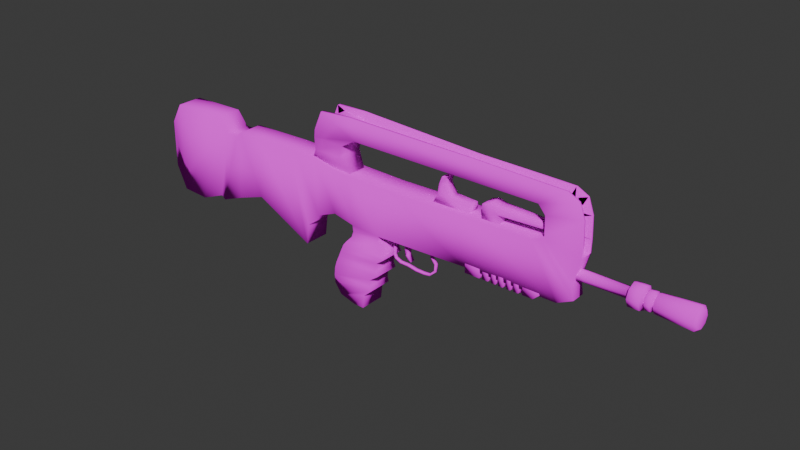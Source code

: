 # Source: untitled.blend  (saved by Blender 4.0.36; exported with 4.5.12 LTS)
import bpy
from mathutils import Matrix  # noqa: F401  (used for matrix-valued properties, if any)

bpy.ops.wm.read_factory_settings(use_empty=True)
scene = bpy.context.scene
scene.name = 'Scene'

# ---- collections
col_collection = bpy.data.collections.new('Collection'); scene.collection.children.link(col_collection)

# ---- images (referenced by path relative to the original .blend; pixels are not part of the script)
import os
ASSET_DIR = os.environ.get("B2B_ASSET_DIR", "")  # directory of the original .blend (textures are referenced by path, not embedded)
HERE = os.path.dirname(os.path.abspath(__file__))  # packed textures are extracted next to this script under _unpacked/

def load_image(name, relpath, width, height, colorspace="sRGB"):
    """Load a texture the original file referenced (path relative to the .blend, or extracted next to this script)."""
    p = next((c for c in (os.path.join(HERE, relpath), os.path.join(ASSET_DIR, relpath)) if relpath and os.path.exists(c)), "")
    if p:
        img = bpy.data.images.load(p, check_existing=True)
        img.name = name
    else:  # same state as the original file: an image datablock whose file is absent (Cycles renders it pink)
        img = bpy.data.images.new(name, width, height)
        img.source = "FILE"
        img.filepath = "//" + (relpath or name)
    img.colorspace_settings.name = colorspace
    return img
img_untitled = load_image('Untitled', 'txt.png', 1024, 1024, 'sRGB')

# ---- materials (node trees are filled in below, after node groups)
mat_material = bpy.data.materials.new('Material')
mat_material.alpha_threshold = 0.0
mat_material.use_transparent_shadow = False
mat_material.roughness = 0.5
mat_material.line_color = (0.0, 0.0, 0.0, 1.0)

# ---- material node trees
mat_material.use_nodes = True; mat_material.node_tree.nodes.clear()
_N = mat_material.node_tree.nodes; _L = mat_material.node_tree.links
n0 = _N.new('ShaderNodeOutputMaterial'); n0.name = 'Material Output'; n0.location = (300, 300)
n1 = _N.new('ShaderNodeBsdfDiffuse'); n1.name = 'Diffuse BSDF'; n1.location = (10, 300)
n1.inputs[1].default_value = 0.5
n2 = _N.new('ShaderNodeTexImage'); n2.name = 'Image Texture'; n2.location = (-280, 280)
n2.image = img_untitled
n2.interpolation = 'Closest'
_L.new(n1.outputs[0], n0.inputs[0])
_L.new(n2.outputs[0], n1.inputs[0])
n0.is_active_output = True

# ---- world
world_world = bpy.data.worlds.new('World'); scene.world = world_world
world_world.use_nodes = True; world_world.node_tree.nodes.clear()
_N = world_world.node_tree.nodes; _L = world_world.node_tree.links
n0 = _N.new('ShaderNodeOutputWorld'); n0.name = 'World Output'; n0.location = (300, 300)
n1 = _N.new('ShaderNodeBackground'); n1.name = 'Background'; n1.location = (10, 300)
n1.inputs[0].default_value = (0.05088, 0.05088, 0.05088, 1.0)
_L.new(n1.outputs[0], n0.inputs[0])
n0.is_active_output = True
world_world.color = (0.05088, 0.05088, 0.05088)
world_world.use_sun_shadow = False
world_world.sun_shadow_jitter_overblur = 0.0

# ---- meshes
me_cube = bpy.data.meshes.new('Cube')
me_cube.from_pydata([(2.951, 0.528, 1.384), (2.951, 0.2938, -0.714), (2.951, -0.528, 1.384), (2.951, -0.2938, -0.714), (-0.3419, 0.528, 1.306), (-0.7227, 0.528, -0.6944), (-0.3419, -0.528, 1.306), (-0.7227, -0.528, -0.6944), (5.822, 0.528, 1.423), (6.79, 0.2938, -0.714), (5.822, -0.528, 1.423), (6.79, -0.2938, -0.714), (6.193, 0.528, 1.576), (7.433, 0.2938, -0.3977), (6.193, -0.528, 1.576), (7.433, -0.2938, -0.3977), (6.322, 0.528, 1.7), (7.331, 0.2938, 0.2023), (6.322, -0.528, 1.7), (7.331, -0.2938, 0.2023), (7.613, 0.2938, 1.712), (7.602, 0.2938, 1.194), (7.613, -0.2938, 1.712), (7.602, -0.2938, 1.194), (6.302, 0.528, 2.436), (6.302, -0.528, 2.436), (7.579, 0.2938, 2.543), (7.579, -0.2938, 2.543), (6.026, 0.528, 2.764), (6.026, -0.528, 2.764), (7.371, 0.2938, 3.13), (7.371, -0.2938, 3.13), (6.136, 0.2938, 3.376), (6.136, -0.2938, 3.376), (6.923, 0.2938, 3.36), (6.923, -0.2938, 3.36), (3.186, 0.528, 2.768), (3.186, -0.528, 2.768), (3.2, 0.2141, 3.447), (3.2, -0.2938, 3.447), (-1.831, 0.528, 2.774), (-1.831, -0.528, 2.774), (-2.075, 0.3848, 3.603), (-2.075, -0.528, 3.603), (-3.752, 0.528, 2.745), (-3.752, -0.528, 2.745), (-3.411, 0.528, 3.519), (-3.411, -0.528, 3.519), (-2.393, 0.528, 2.428), (-2.393, -0.528, 2.428), (-3.783, 0.3848, 2.426), (-3.783, -0.528, 2.426), (-2.514, 0.528, 1.965), (-2.514, -0.528, 1.965), (-3.755, 0.528, 1.936), (-3.755, -0.528, 1.936), (-2.192, 0.528, 1.346), (-1.974, 0.528, -0.6264), (-2.192, -0.528, 1.346), (-1.974, -0.528, -0.6264), (-3.023, 0.528, 1.394), (-2.86, 0.528, -0.4295), (-3.023, -0.528, 1.394), (-2.86, -0.528, -0.4295), (-3.838, 0.528, 1.601), (-3.715, 0.528, -0.7797), (-3.838, -0.528, 1.601), (-3.715, -0.528, -0.7797), (-4.846, 0.528, 1.573), (-4.261, 0.528, -1.366), (-4.846, -0.528, 1.573), (-4.261, -0.528, -1.366), (-5.223, 0.528, 1.58), (-4.379, 0.528, -2.216), (-5.223, -0.528, 1.58), (-4.379, -0.528, -2.216), (-6.886, 0.528, 1.541), (-6.845, 0.528, -0.9619), (-6.886, -0.528, 1.541), (-6.845, -0.528, -0.9619), (-7.854, 0.528, 1.526), (-8.031, 0.528, -1.359), (-7.854, -0.528, 1.526), (-8.031, -0.528, -1.359), (-8.083, 0.528, 1.302), (-9.062, 0.528, -1.759), (-8.083, -0.528, 1.302), (-9.062, -0.528, -1.759), (-8.606, 0.528, 1.307), (-9.232, 0.528, -1.618), (-8.606, -0.528, 1.307), (-9.232, -0.528, -1.618), (-9.051, 0.528, 1.882), (-10.34, 0.528, -2.063), (-9.051, -0.528, 1.882), (-10.34, -0.528, -2.063), (-11.43, 0.528, 1.825), (-11.5, 0.528, -1.997), (-11.43, -0.528, 1.825), (-11.5, -0.528, -1.997), (-11.91, 0.528, 0.9778), (-11.95, 0.528, -1.009), (-11.91, -0.528, 0.9778), (-11.95, -0.528, -1.009), (-0.7606, 0.528, -0.9387), (-0.7606, -0.528, -0.9387), (-1.944, 0.528, -0.8933), (-1.944, -0.528, -0.8933), (-0.6301, 0.528, -1.073), (-0.6301, -0.528, -1.073), (-2.026, 0.528, -1.13), (-2.026, -0.528, -1.13), (-0.5875, 0.528, -1.493), (-0.5875, -0.528, -1.493), (-2.33, 0.528, -1.448), (-2.33, -0.528, -1.448), (-0.4862, 0.528, -1.612), (-0.4862, -0.528, -1.612), (-2.473, 0.528, -1.63), (-2.473, -0.528, -1.63), (-0.8164, 0.528, -1.862), (-0.8164, -0.528, -1.862), (-2.622, 0.528, -1.959), (-2.622, -0.528, -1.959), (-0.8685, 0.528, -2.202), (-0.8685, -0.528, -2.202), (-2.729, 0.528, -2.22), (-2.729, -0.528, -2.22), (-0.778, 0.528, -2.414), (-0.778, -0.528, -2.414), (-2.843, 0.528, -2.471), (-2.843, -0.528, -2.471), (-1.149, 0.528, -2.688), (-1.149, -0.528, -2.688), (-2.93, 0.528, -2.753), (-2.93, -0.528, -2.753), (-1.175, 0.528, -2.971), (-1.175, -0.528, -2.971), (-2.964, 0.528, -3.075), (-2.964, -0.528, -3.075), (-1.123, 0.528, -3.182), (-1.123, -0.528, -3.182), (-2.944, 0.528, -3.42), (-2.944, -0.528, -3.42), (-1.444, 0.528, -3.47), (-1.444, -0.528, -3.47), (-2.644, 0.528, -3.842), (-2.644, -0.528, -3.842), (-1.518, 0.528, -4.039), (-1.518, -0.528, -4.039), (-1.969, 0.528, -4.033), (-1.969, -0.528, -4.033), (3.07, -0.3132, -0.9182), (3.07, -0.3132, -0.2917), (3.07, 0.3132, -0.9182), (3.07, 0.3132, -0.2917), (3.697, -0.3132, -0.9182), (3.697, -0.3132, -0.2917), (3.697, 0.3132, -0.9182), (3.697, 0.3132, -0.2917), (3.728, -0.2367, -0.8416), (3.728, -0.2367, -0.3683), (3.728, 0.2367, -0.8416), (3.728, 0.2367, -0.3683), (3.8, -0.2367, -0.8416), (3.8, -0.2367, -0.3683), (3.8, 0.2367, -0.8416), (3.8, 0.2367, -0.3683), (3.809, -0.306, -0.9109), (3.809, -0.306, -0.2989), (3.809, 0.306, -0.9109), (3.809, 0.306, -0.2989), (4.06, -0.306, -0.9109), (4.06, -0.306, -0.2989), (4.06, 0.306, -0.9109), (4.06, 0.306, -0.2989), (4.078, -0.2567, -0.8616), (4.078, -0.2567, -0.3482), (4.078, 0.2567, -0.8616), (4.078, 0.2567, -0.3482), (4.174, -0.2567, -0.8616), (4.174, -0.2567, -0.3482), (4.174, 0.2567, -0.8616), (4.174, 0.2567, -0.3482), (4.187, -0.3102, -0.9151), (4.187, -0.3102, -0.2947), (4.187, 0.3102, -0.9151), (4.187, 0.3102, -0.2947), (4.374, -0.3102, -0.9151), (4.374, -0.3102, -0.2947), (4.374, 0.3102, -0.9151), (4.374, 0.3102, -0.2947), (4.392, -0.2673, -0.8722), (4.392, -0.2673, -0.3376), (4.392, 0.2673, -0.8722), (4.392, 0.2673, -0.3376), (4.461, -0.2673, -0.8722), (4.461, -0.2673, -0.3376), (4.461, 0.2673, -0.8722), (4.461, 0.2673, -0.3376), (4.488, -0.313, -0.9179), (4.488, -0.313, -0.292), (4.488, 0.313, -0.9179), (4.488, 0.313, -0.292), (4.684, -0.313, -0.9179), (4.684, -0.313, -0.292), (4.684, 0.313, -0.9179), (4.684, 0.313, -0.292), (4.698, -0.2684, -0.8734), (4.698, -0.2684, -0.3365), (4.698, 0.2685, -0.8734), (4.698, 0.2685, -0.3365), (4.807, -0.2684, -0.8734), (4.807, -0.2684, -0.3365), (4.807, 0.2685, -0.8734), (4.807, 0.2685, -0.3365), (4.825, -0.3114, -0.9163), (4.825, -0.3114, -0.2935), (4.825, 0.3114, -0.9163), (4.825, 0.3114, -0.2935), (4.989, -0.3114, -0.9163), (4.989, -0.3114, -0.2935), (4.989, 0.3114, -0.9163), (4.989, 0.3114, -0.2935), (5.012, -0.2644, -0.8693), (5.012, -0.2644, -0.3405), (5.012, 0.2644, -0.8693), (5.012, 0.2644, -0.3405), (5.089, -0.2644, -0.8693), (5.089, -0.2644, -0.3405), (5.089, 0.2644, -0.8693), (5.089, 0.2644, -0.3405), (5.112, -0.308, -0.913), (5.112, -0.308, -0.2969), (5.112, 0.308, -0.913), (5.112, 0.308, -0.2969), (5.313, -0.308, -0.913), (5.313, -0.308, -0.2969), (5.313, 0.308, -0.913), (5.313, 0.308, -0.2969), (5.34, -0.2691, -0.874), (5.34, -0.2691, -0.3358), (5.34, 0.2691, -0.874), (5.34, 0.2691, -0.3358), (5.445, -0.2691, -0.874), (5.445, -0.2691, -0.3358), (5.445, 0.2691, -0.874), (5.445, 0.2691, -0.3358), (5.467, -0.3063, -0.9112), (5.467, -0.3063, -0.2987), (5.467, 0.3063, -0.9112), (5.467, 0.3063, -0.2987), (5.896, -0.3063, -0.9112), (5.896, -0.3063, -0.2987), (5.896, 0.3063, -0.9112), (5.896, 0.3063, -0.2987), (6.155, -0.3063, -0.6743), (6.014, -0.3063, -0.2987), (6.155, 0.3063, -0.6743), (6.014, 0.3063, -0.2987), (-2.138, 0.3821, 1.28), (-2.138, -0.3821, 1.28), (-4.04, 0.3821, 1.402), (-4.04, -0.3821, 1.402), (1.574, -0.2433, 1.337), (1.763, -0.2433, 1.672), (1.574, 0.2433, 1.337), (1.763, 0.2433, 1.672), (2.646, -0.2433, 1.299), (2.278, -0.2433, 1.71), (2.646, 0.2433, 1.299), (2.278, 0.2433, 1.71), (3.141, -0.2433, 1.321), (3.132, -0.2433, 1.657), (3.141, 0.2433, 1.321), (3.132, 0.2433, 1.657), (1.83, -0.2433, 2.112), (1.83, 0.2433, 2.112), (2.034, -0.2433, 2.121), (2.034, 0.2433, 2.121), (1.95, -0.2433, 2.414), (1.95, 0.2433, 2.414), (2.104, -0.2433, 2.398), (2.104, 0.2433, 2.398), (2.151, -0.2433, 2.555), (2.151, 0.2433, 2.555), (2.272, -0.2433, 2.598), (2.272, 0.2433, 2.598), (3.701, -0.3051, 1.338), (3.701, -0.3051, 1.948), (3.701, 0.3051, 1.338), (3.701, 0.3051, 1.948), (4.409, -0.3051, 1.351), (4.311, -0.3051, 1.948), (4.409, 0.3051, 1.351), (4.311, 0.3051, 1.948), (3.701, -0.3051, 1.71), (3.701, 0.3051, 1.71), (4.344, 0.3051, 1.723), (4.344, -0.3051, 1.723), (6.194, -0.2176, 1.914), (6.194, 0.2176, 1.914), (6.194, 0.2176, 1.744), (6.194, -0.2176, 1.744), (4.055, 0.3051, 1.344), (3.999, 0.3051, 2.04), (4.055, -0.3051, 1.344), (3.999, -0.3051, 2.04), (4.022, -0.3051, 1.716), (4.022, 0.3051, 1.716), (9.254, 0.1502, 0.3195), (9.254, 0.2124, 0.4697), (7.233, 0.2124, 0.4697), (7.658, 0.2124, 0.4697), (7.233, 0.1502, 0.3195), (7.658, 0.1502, 0.3195), (7.233, -1.206e-07, 0.2573), (7.658, -6.348e-08, 0.2573), (7.233, -0.1502, 0.3195), (7.658, -0.1502, 0.3195), (7.233, -0.2124, 0.4697), (7.658, -0.2124, 0.4697), (7.233, -0.1502, 0.6199), (7.658, -0.1502, 0.6199), (7.233, -1.776e-07, 0.6821), (7.658, -1.206e-07, 0.6821), (7.233, 0.1502, 0.6199), (7.658, 0.1502, 0.6199), (9.254, -1.555e-06, 0.2573), (9.254, -0.1502, 0.3195), (9.254, -0.2124, 0.4697), (9.254, -0.1502, 0.6199), (9.254, -1.612e-06, 0.6821), (9.254, 0.1502, 0.6199), (9.348, 0.3138, 0.1559), (9.348, 0.4438, 0.4697), (9.348, -1.659e-06, 0.0259), (9.348, -0.3138, 0.1559), (9.348, -0.4438, 0.4697), (9.348, -0.3138, 0.7834), (9.348, -1.778e-06, 0.9134), (9.348, 0.3138, 0.7834), (9.773, 0.3138, 0.1559), (9.773, 0.4438, 0.4697), (9.773, -1.75e-06, 0.0259), (9.773, -0.3138, 0.1559), (9.773, -0.4438, 0.4697), (9.773, -0.3138, 0.7834), (9.773, -1.869e-06, 0.9134), (9.773, 0.3138, 0.7834), (9.868, 0.1966, 0.273), (9.868, 0.278, 0.4697), (9.868, -1.806e-06, 0.1916), (9.868, -0.1966, 0.273), (9.868, -0.2781, 0.4697), (9.868, -0.1966, 0.6663), (9.868, -1.881e-06, 0.7477), (9.868, 0.1966, 0.6663), (9.906, 0.2538, 0.2159), (9.906, 0.3589, 0.4697), (9.906, -1.798e-06, 0.1108), (9.906, -0.2538, 0.2159), (9.906, -0.3589, 0.4697), (9.906, -0.2538, 0.7234), (9.906, -1.895e-06, 0.8286), (9.906, 0.2538, 0.7234), (10.11, 0.2538, 0.2159), (10.11, 0.3589, 0.4697), (10.11, -1.934e-06, 0.1108), (10.11, -0.2538, 0.2159), (10.11, -0.3589, 0.4697), (10.11, -0.2538, 0.7234), (10.11, -2.031e-06, 0.8286), (10.11, 0.2538, 0.7234), (10.17, 0.1916, 0.278), (10.17, 0.271, 0.4697), (10.17, -1.944e-06, 0.1987), (10.17, -0.1916, 0.278), (10.17, -0.271, 0.4697), (10.17, -0.1916, 0.6613), (10.17, -2.017e-06, 0.7407), (10.17, 0.1916, 0.6613), (10.24, 0.2566, 0.213), (10.24, 0.3629, 0.4697), (10.24, -1.955e-06, 0.1067), (10.24, -0.2566, 0.213), (10.24, -0.3629, 0.4697), (10.24, -0.2566, 0.7263), (10.24, -2.053e-06, 0.8326), (10.24, 0.2566, 0.7263), (11.61, 0.3184, 0.1513), (11.61, 0.4502, 0.4697), (11.61, 0.0, 0.01941), (11.61, -0.3184, 0.1513), (11.61, -0.4502, 0.4697), (11.61, -0.3184, 0.788), (11.61, 0.0, 0.9199), (11.61, 0.3184, 0.788), (11.71, 0.2353, 0.2344), (11.71, 0.3327, 0.4697), (11.71, 0.0, 0.1369), (11.71, -0.2353, 0.2344), (11.71, -0.3327, 0.4697), (11.71, -0.2353, 0.7049), (11.71, 0.0, 0.8024), (11.71, 0.2353, 0.7049), (0.1937, -0.1095, -1.028), (0.1223, -0.1095, -0.6609), (0.1937, 0.1095, -1.028), (0.1223, 0.1095, -0.6609), (0.3468, -0.1095, -1.028), (0.4272, -0.1095, -0.652), (0.3468, 0.1095, -1.028), (0.4272, 0.1095, -0.652), (0.2294, -0.1095, -1.323), (0.2294, 0.1095, -1.323), (0.3289, -0.1095, -1.269), (0.3289, 0.1095, -1.269), (0.3337, -0.1095, -1.445), (0.3337, 0.1095, -1.445), (0.4868, -0.1095, -1.517), (0.4868, 0.1095, -1.517), (-0.6637, -0.06286, -0.7611), (-0.6637, -0.06286, -0.6354), (-0.6637, 0.06286, -0.7611), (-0.6637, 0.06286, -0.6354), (-0.5379, -0.06286, -0.7611), (-0.5379, -0.06286, -0.6354), (-0.5379, 0.06286, -0.7611), (-0.5379, 0.06286, -0.6354), (-0.6637, -0.06286, -0.9678), (-0.6637, 0.06286, -0.9678), (-0.5379, -0.06286, -0.9678), (-0.5379, 0.06286, -0.9678), (-0.6637, -0.06286, -0.8903), (-0.5379, -0.06286, -0.8903), (-0.5379, 0.06286, -0.8903), (-0.6637, 0.06286, -0.8903), (-0.2926, -0.06286, -0.9642), (-0.2926, 0.06286, -0.9642), (-0.3106, -0.06286, -0.8903), (-0.3106, 0.06286, -0.8903), (-0.3986, 0.06286, -0.8903), (-0.3876, 0.06286, -0.9656), (-0.3876, -0.06286, -0.9656), (-0.3986, -0.06286, -0.8903), (-0.2671, -0.06286, -1.076), (-0.2671, 0.06286, -1.076), (-0.3621, 0.06286, -1.078), (-0.3621, -0.06286, -1.078), (-0.3092, -0.06286, -1.473), (-0.3092, 0.06286, -1.473), (-0.4042, 0.06286, -1.474), (-0.4042, -0.06286, -1.474), (-0.252, -0.05698, -1.605), (-0.252, 0.05698, -1.605), (-0.3228, 0.05698, -1.654), (-0.3228, -0.05698, -1.654), (-0.05162, -0.05698, -1.693), (-0.05162, 0.05698, -1.693), (-0.0668, 0.05698, -1.778), (-0.0668, -0.05698, -1.778), (0.2988, -0.05698, -1.694), (0.2988, 0.05698, -1.694), (0.2945, 0.05698, -1.78), (0.2945, -0.05698, -1.78), (0.6816, -0.05698, -1.764), (0.6816, 0.05698, -1.764), (0.6773, 0.05698, -1.85), (0.6773, -0.05698, -1.85), (1.042, -0.05698, -1.768), (1.042, 0.05698, -1.768), (1.059, 0.05698, -1.852), (1.059, -0.05698, -1.852), (1.305, -0.0531, -1.728), (1.305, 0.0531, -1.728), (1.321, 0.0531, -1.806), (1.321, -0.0531, -1.806), (1.523, -0.0531, -1.519), (1.523, 0.0531, -1.519), (1.59, 0.0531, -1.563), (1.59, -0.0531, -1.563), (1.528, -0.0531, -1.259), (1.528, 0.0531, -1.259), (1.604, 0.0531, -1.233), (1.604, -0.0531, -1.233), (1.339, -0.0531, -1.027), (1.339, 0.0531, -1.027), (1.406, 0.0531, -0.9825), (1.406, -0.0531, -0.9825), (1.341, -0.0531, -0.5608), (1.341, 0.0531, -0.5608), (1.421, 0.0531, -0.5558), (1.421, -0.0531, -0.5558), (7.613, 0.2141, 1.712), (7.602, 0.2141, 1.194), (7.613, -0.2141, 1.712), (7.602, -0.2141, 1.194), (7.579, 0.2141, 2.543), (7.579, -0.2141, 2.543), (7.371, 0.2141, 3.13), (7.371, -0.2141, 3.13), (6.136, 0.2141, 3.376), (6.136, -0.2141, 3.376), (6.923, 0.2141, 3.36), (6.923, -0.2141, 3.36), (3.2, 0.2141, 3.447), (3.2, -0.2141, 3.447), (-2.075, 0.3848, 3.603), (-2.075, -0.3848, 3.603), (-3.752, 0.3848, 2.745), (-3.752, -0.3848, 2.745), (-3.411, 0.3848, 3.519), (-3.411, -0.3848, 3.519), (-3.783, 0.3848, 2.426), (-3.783, -0.3848, 2.426), (-3.755, 0.3848, 1.936), (-3.755, -0.3848, 1.936), (-4.04, 0.2784, 1.402), (-4.04, -0.2784, 1.402), (7.227, 0.2141, 1.202), (7.239, 0.2141, 1.72), (7.239, -0.2141, 1.72), (7.227, -0.2141, 1.202), (7.226, -0.2141, 2.418), (7.226, 0.2141, 2.418), (7.018, 0.2141, 3.005), (7.018, -0.2141, 3.005), (7.239, -0.2141, 1.697), (7.239, 0.2141, 1.697), (7.205, 0.2141, 2.528), (7.205, -0.2141, 2.528), (6.128, 0.2141, 3.001), (6.128, -0.2141, 3.001), (6.916, -0.2141, 2.986), (6.916, 0.2141, 2.986), (7.2, -0.2141, 2.797), (7.2, 0.2141, 2.797), (6.752, 0.2141, 3.027), (6.752, -0.2141, 3.027), (6.127, -0.2141, 3.001), (6.127, 0.2141, 3.001), (3.191, 0.2141, 3.072), (3.191, -0.2141, 3.072), (3.189, -0.2141, 3.072), (3.189, 0.2141, 3.072), (-2.086, 0.3848, 3.228), (-2.086, -0.3848, 3.228), (-3.409, 0.3848, 2.594), (-3.409, -0.3848, 2.594), (-3.068, -0.3848, 3.368), (-3.068, 0.3848, 3.368), (-2.052, -0.3848, 3.229), (-2.052, 0.3848, 3.229), (-3.387, 0.3848, 3.146), (-3.387, -0.3848, 3.146), (-3.379, -0.3848, 2.708), (-3.379, 0.3848, 2.708), (-3.41, 0.3848, 2.389), (-3.41, -0.3848, 2.389), (-3.409, -0.3848, 2.448), (-3.409, 0.3848, 2.448), (-3.381, 0.3848, 1.958), (-3.381, -0.3848, 1.958), (-3.424, -0.3848, 1.76), (-3.424, 0.3848, 1.76), (-3.709, 0.2784, 1.226), (-3.709, -0.2784, 1.226)], [], [(0, 4, 6, 2), (3, 2, 6, 7), (7, 59, 107, 105), (5, 1, 3, 7), (2, 3, 11, 10), (5, 4, 0, 1), (9, 8, 12, 13), (1, 0, 8, 9), (3, 1, 9, 11), (0, 2, 10, 8), (15, 13, 17, 19), (11, 9, 13, 15), (10, 11, 15, 14), (8, 10, 14, 12), (14, 15, 19, 18), (12, 14, 18, 16), (13, 12, 16, 17), (21, 20, 494, 495), (17, 16, 20, 21), (19, 17, 21, 23), (18, 19, 23, 22), (43, 39, 507, 509), (20, 16, 24, 26), (18, 22, 27, 25), (20, 26, 498, 494), (29, 31, 35, 33), (25, 27, 31, 29), (24, 25, 29, 28), (26, 24, 28, 30), (46, 44, 510, 512), (29, 33, 39, 37), (30, 28, 32, 34), (39, 33, 503, 507), (37, 39, 43, 41), (28, 29, 37, 36), (32, 28, 36, 38), (263, 55, 517, 519), (41, 43, 47, 45), (36, 37, 41, 40), (38, 36, 40, 42), (31, 27, 499, 501), (35, 31, 501, 505), (41, 45, 51, 49), (42, 40, 44, 46), (45, 47, 513, 511), (49, 51, 55, 53), (40, 41, 49, 48), (44, 40, 48, 50), (26, 30, 500, 498), (53, 55, 263, 261), (48, 49, 53, 52), (50, 48, 52, 54), (34, 32, 502, 504), (58, 56, 60, 62), (6, 4, 56, 58), (4, 5, 57, 56), (7, 6, 58, 59), (60, 61, 65, 64), (59, 58, 62, 63), (56, 57, 61, 60), (57, 59, 63, 61), (66, 64, 68, 70), (61, 63, 67, 65), (62, 60, 64, 66), (63, 62, 66, 67), (71, 70, 74, 75), (67, 66, 70, 71), (64, 65, 69, 68), (65, 67, 71, 69), (72, 73, 77, 76), (68, 69, 73, 72), (69, 71, 75, 73), (70, 68, 72, 74), (78, 76, 80, 82), (73, 75, 79, 77), (74, 72, 76, 78), (75, 74, 78, 79), (80, 81, 85, 84), (79, 78, 82, 83), (76, 77, 81, 80), (77, 79, 83, 81), (84, 85, 89, 88), (81, 83, 87, 85), (82, 80, 84, 86), (83, 82, 86, 87), (90, 88, 92, 94), (85, 87, 91, 89), (86, 84, 88, 90), (87, 86, 90, 91), (92, 93, 97, 96), (91, 90, 94, 95), (88, 89, 93, 92), (89, 91, 95, 93), (97, 99, 103, 101), (93, 95, 99, 97), (94, 92, 96, 98), (95, 94, 98, 99), (103, 102, 100, 101), (98, 96, 100, 102), (99, 98, 102, 103), (96, 97, 101, 100), (105, 107, 111, 109), (5, 7, 105, 104), (59, 57, 106, 107), (57, 5, 104, 106), (110, 108, 112, 114), (104, 105, 109, 108), (106, 104, 108, 110), (107, 106, 110, 111), (115, 114, 118, 119), (111, 110, 114, 115), (109, 111, 115, 113), (108, 109, 113, 112), (117, 119, 123, 121), (113, 115, 119, 117), (112, 113, 117, 116), (114, 112, 116, 118), (122, 120, 124, 126), (116, 117, 121, 120), (118, 116, 120, 122), (119, 118, 122, 123), (125, 127, 131, 129), (123, 122, 126, 127), (121, 123, 127, 125), (120, 121, 125, 124), (129, 131, 135, 133), (124, 125, 129, 128), (126, 124, 128, 130), (127, 126, 130, 131), (134, 132, 136, 138), (128, 129, 133, 132), (130, 128, 132, 134), (131, 130, 134, 135), (137, 139, 143, 141), (135, 134, 138, 139), (133, 135, 139, 137), (132, 133, 137, 136), (140, 141, 145, 144), (136, 137, 141, 140), (138, 136, 140, 142), (139, 138, 142, 143), (146, 144, 148, 150), (142, 140, 144, 146), (143, 142, 146, 147), (141, 143, 147, 145), (148, 149, 151, 150), (147, 146, 150, 151), (145, 147, 151, 149), (144, 145, 149, 148), (152, 153, 155, 154), (154, 155, 159, 158), (159, 157, 161, 163), (156, 157, 153, 152), (154, 158, 156, 152), (159, 155, 153, 157), (161, 160, 164, 165), (158, 159, 163, 162), (157, 156, 160, 161), (156, 158, 162, 160), (167, 165, 169, 171), (160, 162, 166, 164), (163, 161, 165, 167), (162, 163, 167, 166), (171, 169, 173, 175), (166, 167, 171, 170), (165, 164, 168, 169), (164, 166, 170, 168), (173, 172, 176, 177), (170, 171, 175, 174), (169, 168, 172, 173), (168, 170, 174, 172), (179, 177, 181, 183), (172, 174, 178, 176), (175, 173, 177, 179), (174, 175, 179, 178), (182, 183, 187, 186), (178, 179, 183, 182), (177, 176, 180, 181), (176, 178, 182, 180), (185, 184, 188, 189), (181, 180, 184, 185), (180, 182, 186, 184), (183, 181, 185, 187), (191, 189, 193, 195), (184, 186, 190, 188), (187, 185, 189, 191), (186, 187, 191, 190), (193, 192, 196, 197), (190, 191, 195, 194), (189, 188, 192, 193), (188, 190, 194, 192), (196, 198, 202, 200), (192, 194, 198, 196), (195, 193, 197, 199), (194, 195, 199, 198), (203, 201, 205, 207), (199, 197, 201, 203), (198, 199, 203, 202), (197, 196, 200, 201), (205, 204, 208, 209), (202, 203, 207, 206), (201, 200, 204, 205), (200, 202, 206, 204), (211, 209, 213, 215), (204, 206, 210, 208), (207, 205, 209, 211), (206, 207, 211, 210), (215, 213, 217, 219), (210, 211, 215, 214), (209, 208, 212, 213), (208, 210, 214, 212), (217, 216, 220, 221), (214, 215, 219, 218), (213, 212, 216, 217), (212, 214, 218, 216), (223, 221, 225, 227), (216, 218, 222, 220), (219, 217, 221, 223), (218, 219, 223, 222), (226, 227, 231, 230), (222, 223, 227, 226), (221, 220, 224, 225), (220, 222, 226, 224), (229, 228, 232, 233), (225, 224, 228, 229), (224, 226, 230, 228), (227, 225, 229, 231), (235, 233, 237, 239), (228, 230, 234, 232), (231, 229, 233, 235), (230, 231, 235, 234), (237, 236, 240, 241), (234, 235, 239, 238), (233, 232, 236, 237), (232, 234, 238, 236), (240, 242, 246, 244), (236, 238, 242, 240), (239, 237, 241, 243), (238, 239, 243, 242), (247, 245, 249, 251), (243, 241, 245, 247), (242, 243, 247, 246), (241, 240, 244, 245), (249, 248, 252, 253), (246, 247, 251, 250), (245, 244, 248, 249), (244, 246, 250, 248), (255, 253, 257, 259), (248, 250, 254, 252), (251, 249, 253, 255), (250, 251, 255, 254), (258, 259, 257, 256), (254, 255, 259, 258), (253, 252, 256, 257), (252, 254, 258, 256), (260, 261, 263, 262), (52, 53, 261, 260), (54, 52, 260, 262), (50, 54, 516, 514), (264, 265, 267, 266), (266, 267, 271, 270), (270, 271, 275, 274), (268, 269, 265, 264), (266, 270, 268, 264), (267, 265, 276, 277), (274, 275, 273, 272), (269, 268, 272, 273), (268, 270, 274, 272), (271, 269, 273, 275), (278, 279, 283, 282), (265, 269, 278, 276), (271, 267, 277, 279), (269, 271, 279, 278), (281, 280, 284, 285), (277, 276, 280, 281), (276, 278, 282, 280), (279, 277, 281, 283), (287, 285, 284, 286), (280, 282, 286, 284), (283, 281, 285, 287), (282, 283, 287, 286), (296, 289, 291, 297), (309, 305, 295, 298), (298, 295, 301, 302), (308, 307, 289, 296), (304, 294, 292, 306), (305, 291, 289, 307), (306, 308, 296, 288), (294, 298, 299, 292), (304, 309, 298, 294), (288, 296, 297, 290), (302, 301, 300, 303), (295, 293, 300, 301), (299, 298, 302, 303), (293, 299, 303, 300), (290, 297, 309, 304), (292, 299, 308, 306), (295, 305, 307, 293), (290, 304, 306, 288), (299, 293, 307, 308), (297, 291, 305, 309), (328, 310, 334, 336), (313, 327, 333, 311), (312, 313, 315, 314), (333, 332, 340, 341), (321, 319, 329, 330), (314, 315, 317, 316), (311, 333, 341, 335), (327, 325, 332, 333), (316, 317, 319, 318), (329, 328, 336, 337), (319, 317, 328, 329), (318, 319, 321, 320), (330, 329, 337, 338), (315, 313, 311, 310), (320, 321, 323, 322), (336, 334, 342, 344), (325, 323, 331, 332), (322, 323, 325, 324), (317, 315, 310, 328), (310, 311, 335, 334), (324, 325, 327, 326), (332, 331, 339, 340), (323, 321, 330, 331), (326, 327, 313, 312), (312, 314, 316, 318, 320, 322, 324, 326), (331, 330, 338, 339), (349, 348, 356, 357), (338, 337, 345, 346), (340, 339, 347, 348), (335, 341, 349, 343), (334, 335, 343, 342), (337, 336, 344, 345), (339, 338, 346, 347), (341, 340, 348, 349), (350, 351, 359, 358), (344, 342, 350, 352), (346, 345, 353, 354), (348, 347, 355, 356), (343, 349, 357, 351), (342, 343, 351, 350), (345, 344, 352, 353), (347, 346, 354, 355), (364, 363, 371, 372), (353, 352, 360, 361), (355, 354, 362, 363), (357, 356, 364, 365), (352, 350, 358, 360), (354, 353, 361, 362), (356, 355, 363, 364), (351, 357, 365, 359), (368, 366, 374, 376), (359, 365, 373, 367), (358, 359, 367, 366), (361, 360, 368, 369), (363, 362, 370, 371), (365, 364, 372, 373), (360, 358, 366, 368), (362, 361, 369, 370), (379, 378, 386, 387), (370, 369, 377, 378), (372, 371, 379, 380), (367, 373, 381, 375), (366, 367, 375, 374), (369, 368, 376, 377), (371, 370, 378, 379), (373, 372, 380, 381), (382, 383, 391, 390), (381, 380, 388, 389), (376, 374, 382, 384), (378, 377, 385, 386), (380, 379, 387, 388), (375, 381, 389, 383), (374, 375, 383, 382), (377, 376, 384, 385), (394, 393, 401, 402), (385, 384, 392, 393), (387, 386, 394, 395), (389, 388, 396, 397), (384, 382, 390, 392), (386, 385, 393, 394), (388, 387, 395, 396), (383, 389, 397, 391), (398, 399, 405, 404, 403, 402, 401, 400), (396, 395, 403, 404), (391, 397, 405, 399), (390, 391, 399, 398), (393, 392, 400, 401), (395, 394, 402, 403), (397, 396, 404, 405), (392, 390, 398, 400), (406, 407, 409, 408), (408, 409, 413, 412), (412, 413, 411, 410), (410, 411, 407, 406), (410, 406, 414, 416), (413, 409, 407, 411), (417, 416, 420, 421), (408, 412, 417, 415), (406, 408, 415, 414), (412, 410, 416, 417), (419, 421, 420, 418), (414, 415, 419, 418), (416, 414, 418, 420), (415, 417, 421, 419), (422, 423, 425, 424), (424, 425, 429, 428), (428, 429, 427, 426), (426, 427, 423, 422), (435, 434, 430, 432), (429, 425, 423, 427), (431, 433, 432, 430), (437, 436, 433, 431), (434, 437, 431, 430), (443, 442, 441, 439), (428, 426, 435, 436), (422, 424, 437, 434), (424, 428, 436, 437), (426, 422, 434, 435), (441, 440, 438, 439), (438, 444, 449, 446), (445, 444, 438, 440), (442, 445, 440, 441), (436, 435, 445, 442), (435, 432, 444, 445), (432, 433, 443, 444), (433, 436, 442, 443), (449, 448, 452, 453), (439, 438, 446, 447), (443, 439, 447, 448), (444, 443, 448, 449), (450, 453, 457, 454), (448, 447, 451, 452), (446, 449, 453, 450), (447, 446, 450, 451), (454, 457, 461, 458), (451, 450, 454, 455), (453, 452, 456, 457), (452, 451, 455, 456), (461, 460, 464, 465), (455, 454, 458, 459), (457, 456, 460, 461), (456, 455, 459, 460), (462, 465, 469, 466), (460, 459, 463, 464), (458, 461, 465, 462), (459, 458, 462, 463), (467, 466, 470, 471), (463, 462, 466, 467), (465, 464, 468, 469), (464, 463, 467, 468), (473, 472, 476, 477), (469, 468, 472, 473), (468, 467, 471, 472), (466, 469, 473, 470), (474, 477, 481, 478), (472, 471, 475, 476), (470, 473, 477, 474), (471, 470, 474, 475), (481, 480, 484, 485), (475, 474, 478, 479), (477, 476, 480, 481), (476, 475, 479, 480), (484, 483, 487, 488), (480, 479, 483, 484), (478, 481, 485, 482), (479, 478, 482, 483), (486, 489, 493, 490), (482, 485, 489, 486), (483, 482, 486, 487), (485, 484, 488, 489), (493, 492, 491, 490), (487, 486, 490, 491), (489, 488, 492, 493), (488, 487, 491, 492), (47, 43, 509, 513), (27, 22, 496, 499), (51, 45, 511, 515), (22, 23, 497, 496), (55, 51, 515, 517), (30, 34, 504, 500), (54, 262, 518, 516), (32, 38, 506, 502), (38, 42, 508, 506), (23, 21, 495, 497), (42, 46, 512, 508), (262, 263, 519, 518), (44, 50, 514, 510), (33, 35, 505, 503), (520, 521, 522, 523), (494, 521, 520, 495), (497, 523, 522, 496), (495, 520, 523, 497), (524, 525, 526, 527), (500, 526, 525, 498), (499, 524, 527, 501), (528, 529, 530, 531), (498, 530, 529, 494), (496, 528, 531, 499), (532, 533, 534, 535), (505, 534, 533, 503), (502, 532, 535, 504), (504, 538, 537, 500), (501, 536, 539, 505), (540, 541, 542, 543), (506, 542, 541, 502), (503, 540, 543, 507), (544, 545, 546, 547), (508, 546, 545, 506), (507, 544, 547, 509), (548, 549, 550, 551), (513, 550, 549, 511), (510, 548, 551, 512), (547, 546, 551, 550), (512, 554, 553, 508), (509, 552, 555, 513), (556, 557, 558, 559), (514, 558, 557, 510), (511, 556, 559, 515), (560, 561, 562, 563), (516, 562, 561, 514), (517, 563, 562, 516), (515, 560, 563, 517), (564, 565, 566, 567), (516, 565, 564, 517), (518, 566, 565, 516), (519, 567, 566, 518), (517, 564, 567, 519)])
me_cube.polygons.foreach_set('use_smooth', [True] * 528)
_uv = me_cube.uv_layers.new(name='UVMap')
_uv.uv.foreach_set('vector', [0.6831, 0.141, 0.6831, 0.2689, 0.6421, 0.2689, 0.6421, 0.141, 0.1722, 0.5885, 0.09079, 0.5862, 0.09726, 0.4585, 0.1753, 0.4458, 0.1753, 0.4458, 0.174, 0.3971, 0.1843, 0.3986, 0.1848, 0.4446, 0.7636, 0.3255, 0.7727, 0.1841, 0.7956, 0.1841, 0.8047, 0.3255, 0.09079, 0.5862, 0.1722, 0.5885, 0.1682, 0.7375, 0.08627, 0.6976, 0.4569, 0.4458, 0.5349, 0.4585, 0.5414, 0.5862, 0.46, 0.5885, 0.464, 0.7375, 0.5459, 0.6976, 0.5522, 0.7119, 0.4769, 0.7622, 0.46, 0.5885, 0.5414, 0.5862, 0.5459, 0.6976, 0.464, 0.7375, 0.7956, 0.1841, 0.7727, 0.1841, 0.7727, 0.03622, 0.7956, 0.03622, 0.6831, 0.141, 0.6421, 0.141, 0.6421, 0.02946, 0.6831, 0.02946, 0.7865, 0.6462, 0.7636, 0.6462, 0.7636, 0.6226, 0.7865, 0.6226, 0.7956, 0.03622, 0.7727, 0.03622, 0.7727, 0.009887, 0.7956, 0.009887, 0.08627, 0.6976, 0.1682, 0.7375, 0.1552, 0.7622, 0.07994, 0.7119, 0.6831, 0.02946, 0.6421, 0.02946, 0.6421, 0.01498, 0.6831, 0.01498, 0.07994, 0.7119, 0.1552, 0.7622, 0.1321, 0.7576, 0.075, 0.7168, 0.6831, 0.01498, 0.6421, 0.01498, 0.6421, 0.009887, 0.6831, 0.009887, 0.4769, 0.7622, 0.5522, 0.7119, 0.5572, 0.7168, 0.5001, 0.7576, 0.5389, 0.7671, 0.559, 0.767, 0.559, 0.767, 0.5389, 0.7671, 0.5001, 0.7576, 0.5572, 0.7168, 0.559, 0.767, 0.5389, 0.7671, 0.7865, 0.6226, 0.7636, 0.6226, 0.7636, 0.5856, 0.7865, 0.5856, 0.075, 0.7168, 0.1321, 0.7576, 0.09329, 0.7671, 0.07315, 0.767, 0.009887, 0.3888, 0.01041, 0.5938, 0.01041, 0.5938, 0.009887, 0.3888, 0.559, 0.767, 0.5572, 0.7168, 0.5857, 0.7152, 0.5913, 0.7648, 0.075, 0.7168, 0.07315, 0.767, 0.04093, 0.7648, 0.04645, 0.7152, 0.559, 0.767, 0.5913, 0.7648, 0.5913, 0.7648, 0.559, 0.767, 0.03399, 0.7042, 0.01836, 0.7561, 0.009887, 0.7384, 0.01012, 0.7079, 0.04645, 0.7152, 0.04093, 0.7648, 0.01836, 0.7561, 0.03399, 0.7042, 0.5838, 0.8745, 0.5427, 0.8745, 0.5427, 0.8599, 0.5838, 0.8599, 0.5913, 0.7648, 0.5857, 0.7152, 0.5982, 0.7042, 0.6138, 0.7561, 0.6177, 0.337, 0.5872, 0.3246, 0.5872, 0.3246, 0.6177, 0.337, 0.03399, 0.7042, 0.01012, 0.7079, 0.01041, 0.5938, 0.03683, 0.5939, 0.6138, 0.7561, 0.5982, 0.7042, 0.6221, 0.7079, 0.6223, 0.7384, 0.01041, 0.5938, 0.01012, 0.7079, 0.01012, 0.7079, 0.01041, 0.5938, 0.03683, 0.5939, 0.01041, 0.5938, 0.009887, 0.3888, 0.04181, 0.3991, 0.7029, 0.4481, 0.7439, 0.4481, 0.7439, 0.5575, 0.7029, 0.5575, 0.6221, 0.7079, 0.5982, 0.7042, 0.5954, 0.5939, 0.6218, 0.5938, 0.09735, 0.3149, 0.07633, 0.3254, 0.07633, 0.3254, 0.09735, 0.3149, 0.04181, 0.3991, 0.009887, 0.3888, 0.01452, 0.337, 0.04494, 0.3246, 0.7029, 0.5575, 0.7439, 0.5575, 0.7439, 0.7507, 0.7029, 0.7507, 0.6218, 0.5938, 0.5954, 0.5939, 0.5904, 0.3991, 0.6223, 0.3888, 0.01836, 0.7561, 0.04093, 0.7648, 0.04093, 0.7648, 0.01836, 0.7561, 0.009887, 0.7384, 0.01836, 0.7561, 0.01836, 0.7561, 0.009887, 0.7384, 0.04181, 0.3991, 0.04494, 0.3246, 0.05735, 0.3237, 0.05583, 0.3777, 0.6223, 0.3888, 0.5904, 0.3991, 0.5872, 0.3246, 0.6177, 0.337, 0.04494, 0.3246, 0.01452, 0.337, 0.01452, 0.337, 0.04494, 0.3246, 0.05583, 0.3777, 0.05735, 0.3237, 0.07633, 0.3254, 0.07391, 0.3735, 0.7029, 0.7507, 0.7439, 0.7507, 0.7439, 0.7741, 0.7029, 0.7741, 0.5872, 0.3246, 0.5904, 0.3991, 0.5764, 0.3777, 0.5748, 0.3237, 0.5913, 0.7648, 0.6138, 0.7561, 0.6138, 0.7561, 0.5913, 0.7648, 0.07391, 0.3735, 0.07633, 0.3254, 0.09735, 0.3149, 0.1001, 0.3888, 0.6421, 0.8074, 0.6831, 0.8074, 0.6831, 0.8248, 0.6421, 0.8248, 0.5748, 0.3237, 0.5764, 0.3777, 0.5583, 0.3735, 0.5559, 0.3254, 0.6223, 0.7384, 0.6221, 0.7079, 0.6221, 0.7079, 0.6223, 0.7384, 0.6421, 0.3407, 0.6831, 0.3407, 0.6831, 0.373, 0.6421, 0.373, 0.6421, 0.2689, 0.6831, 0.2689, 0.6831, 0.3407, 0.6421, 0.3407, 0.5349, 0.4585, 0.4569, 0.4458, 0.4582, 0.3971, 0.5346, 0.3866, 0.1753, 0.4458, 0.09726, 0.4585, 0.09761, 0.3866, 0.174, 0.3971, 0.5356, 0.3543, 0.4649, 0.3625, 0.4505, 0.3297, 0.5428, 0.3225, 0.174, 0.3971, 0.09761, 0.3866, 0.09664, 0.3543, 0.1672, 0.3625, 0.5346, 0.3866, 0.4582, 0.3971, 0.4649, 0.3625, 0.5356, 0.3543, 0.8244, 0.1221, 0.8654, 0.1221, 0.8654, 0.1552, 0.8244, 0.1552, 0.6421, 0.4045, 0.6831, 0.4045, 0.6831, 0.4436, 0.6421, 0.4436, 0.8244, 0.1552, 0.8654, 0.1552, 0.8654, 0.1899, 0.8244, 0.1899, 0.6421, 0.373, 0.6831, 0.373, 0.6831, 0.4045, 0.6421, 0.4045, 0.1672, 0.3625, 0.09664, 0.3543, 0.08943, 0.3225, 0.1817, 0.3297, 0.2051, 0.3091, 0.09159, 0.2834, 0.0917, 0.2687, 0.2382, 0.3054, 0.1817, 0.3297, 0.08943, 0.3225, 0.09159, 0.2834, 0.2051, 0.3091, 0.5428, 0.3225, 0.4505, 0.3297, 0.4271, 0.3091, 0.5406, 0.2834, 0.8244, 0.1899, 0.8654, 0.1899, 0.8654, 0.2138, 0.8244, 0.2138, 0.5405, 0.2687, 0.394, 0.3054, 0.4401, 0.2084, 0.5373, 0.2042, 0.5406, 0.2834, 0.4271, 0.3091, 0.394, 0.3054, 0.5405, 0.2687, 0.3525, 0.8675, 0.3525, 0.9085, 0.3202, 0.9085, 0.3202, 0.8675, 0.6421, 0.4436, 0.6831, 0.4436, 0.6831, 0.4583, 0.6421, 0.4583, 0.6421, 0.5229, 0.6831, 0.5229, 0.6831, 0.5605, 0.6421, 0.5605, 0.6421, 0.6096, 0.6831, 0.6096, 0.6831, 0.6983, 0.6421, 0.6983, 0.6421, 0.4583, 0.6831, 0.4583, 0.6831, 0.5229, 0.6421, 0.5229, 0.2382, 0.3054, 0.0917, 0.2687, 0.09493, 0.2042, 0.1921, 0.2084, 0.5356, 0.1666, 0.4235, 0.1628, 0.4069, 0.1232, 0.5267, 0.158, 0.1921, 0.2084, 0.09493, 0.2042, 0.09656, 0.1666, 0.2087, 0.1628, 0.5373, 0.2042, 0.4401, 0.2084, 0.4235, 0.1628, 0.5356, 0.1666, 0.6421, 0.6983, 0.6831, 0.6983, 0.6831, 0.746, 0.6421, 0.746, 0.5267, 0.158, 0.4069, 0.1232, 0.4122, 0.1164, 0.5264, 0.1377, 0.6421, 0.746, 0.6831, 0.746, 0.6831, 0.7877, 0.6421, 0.7877, 0.6421, 0.5605, 0.6831, 0.5605, 0.6831, 0.5695, 0.6421, 0.5695, 0.2087, 0.1628, 0.09656, 0.1666, 0.1055, 0.158, 0.2253, 0.1232, 0.9023, 0.666, 0.9023, 0.707, 0.8781, 0.707, 0.8781, 0.666, 0.8919, 0.1922, 0.8919, 0.2332, 0.8852, 0.2332, 0.8852, 0.1922, 0.6421, 0.5695, 0.6831, 0.5695, 0.6831, 0.5898, 0.6421, 0.5898, 0.2253, 0.1232, 0.1055, 0.158, 0.1058, 0.1377, 0.22, 0.1164, 0.5482, 0.1198, 0.3937, 0.07374, 0.3951, 0.02886, 0.5435, 0.02751, 0.22, 0.1164, 0.1058, 0.1377, 0.08397, 0.1198, 0.2385, 0.07374, 0.5264, 0.1377, 0.4122, 0.1164, 0.3937, 0.07374, 0.5482, 0.1198, 0.8244, 0.2336, 0.8654, 0.2336, 0.8654, 0.2786, 0.8244, 0.2786, 0.8047, 0.4901, 0.7636, 0.4901, 0.7636, 0.4489, 0.8047, 0.4489, 0.8244, 0.2786, 0.8654, 0.2786, 0.8654, 0.3227, 0.8244, 0.3227, 0.8244, 0.009887, 0.8654, 0.009887, 0.8654, 0.1023, 0.8244, 0.1023, 0.2385, 0.07374, 0.08397, 0.1198, 0.08865, 0.02751, 0.2371, 0.02886, 0.7636, 0.4489, 0.7636, 0.3737, 0.8047, 0.3737, 0.8047, 0.4489, 0.7636, 0.3453, 0.8047, 0.3453, 0.8047, 0.3737, 0.7636, 0.3737, 0.2371, 0.02886, 0.08865, 0.02751, 0.122, 0.009887, 0.1992, 0.01038, 0.5435, 0.02751, 0.3951, 0.02886, 0.433, 0.01038, 0.5101, 0.009887, 0.1848, 0.4446, 0.1843, 0.3986, 0.1936, 0.3957, 0.1899, 0.4498, 0.4596, 0.9079, 0.4596, 0.8669, 0.4688, 0.8669, 0.4688, 0.9079, 0.6035, 0.9009, 0.6035, 0.8599, 0.6139, 0.8599, 0.6139, 0.9009, 0.4582, 0.3971, 0.4569, 0.4458, 0.4474, 0.4446, 0.4479, 0.3986, 0.4386, 0.3957, 0.4423, 0.4498, 0.426, 0.4519, 0.426, 0.3842, 0.4688, 0.9079, 0.4688, 0.8669, 0.4746, 0.8669, 0.4746, 0.9079, 0.4479, 0.3986, 0.4474, 0.4446, 0.4423, 0.4498, 0.4386, 0.3957, 0.6139, 0.9009, 0.6139, 0.8599, 0.6223, 0.8599, 0.6223, 0.9009, 0.8244, 0.3425, 0.8654, 0.3425, 0.8654, 0.3483, 0.8244, 0.3483, 0.8852, 0.1725, 0.8852, 0.1315, 0.8972, 0.1315, 0.8972, 0.1725, 0.1899, 0.4498, 0.1936, 0.3957, 0.2062, 0.3842, 0.2062, 0.4519, 0.4746, 0.9079, 0.4746, 0.8669, 0.491, 0.8669, 0.491, 0.9079, 0.2107, 0.4559, 0.2134, 0.3788, 0.2264, 0.3734, 0.2207, 0.4434, 0.2062, 0.4519, 0.2062, 0.3842, 0.2134, 0.3788, 0.2107, 0.4559, 0.491, 0.9079, 0.491, 0.8669, 0.496, 0.8669, 0.496, 0.9079, 0.426, 0.3842, 0.426, 0.4519, 0.4215, 0.4559, 0.4188, 0.3788, 0.4058, 0.3734, 0.4115, 0.4434, 0.3982, 0.4417, 0.3956, 0.3695, 0.8852, 0.0509, 0.8852, 0.009887, 0.8992, 0.009887, 0.8992, 0.0509, 0.4188, 0.3788, 0.4215, 0.4559, 0.4115, 0.4434, 0.4058, 0.3734, 0.8244, 0.3483, 0.8654, 0.3483, 0.8654, 0.3596, 0.8244, 0.3596, 0.234, 0.4417, 0.2366, 0.3695, 0.2465, 0.3653, 0.2421, 0.4454, 0.8244, 0.3596, 0.8654, 0.3596, 0.8654, 0.3687, 0.8244, 0.3687, 0.2207, 0.4434, 0.2264, 0.3734, 0.2366, 0.3695, 0.234, 0.4417, 0.88, 0.8844, 0.88, 0.8434, 0.8929, 0.8434, 0.8929, 0.8844, 0.2421, 0.4454, 0.2465, 0.3653, 0.2575, 0.3622, 0.2531, 0.4313, 0.8929, 0.8844, 0.8929, 0.8434, 0.9015, 0.8434, 0.9015, 0.8844, 0.3956, 0.3695, 0.3982, 0.4417, 0.3901, 0.4454, 0.3857, 0.3653, 0.8244, 0.3687, 0.8654, 0.3687, 0.8654, 0.3774, 0.8244, 0.3774, 0.3747, 0.3622, 0.3791, 0.4313, 0.368, 0.4306, 0.3621, 0.3613, 0.8845, 0.6116, 0.8845, 0.5706, 0.9001, 0.5706, 0.9001, 0.6116, 0.3857, 0.3653, 0.3901, 0.4454, 0.3791, 0.4313, 0.3747, 0.3622, 0.8244, 0.3774, 0.8654, 0.3774, 0.8654, 0.3874, 0.8244, 0.3874, 0.2642, 0.4306, 0.2701, 0.3613, 0.2834, 0.3624, 0.2723, 0.4328, 0.8244, 0.3874, 0.8654, 0.3874, 0.8654, 0.3994, 0.8244, 0.3994, 0.2531, 0.4313, 0.2575, 0.3622, 0.2701, 0.3613, 0.2642, 0.4306, 0.9037, 0.5098, 0.9037, 0.5508, 0.8929, 0.5508, 0.8929, 0.5098, 0.8852, 0.1117, 0.8852, 0.07067, 0.899, 0.07067, 0.899, 0.1117, 0.8929, 0.5098, 0.8929, 0.5508, 0.8845, 0.5508, 0.8845, 0.5098, 0.3621, 0.3613, 0.368, 0.4306, 0.3599, 0.4328, 0.3488, 0.3624, 0.8244, 0.3994, 0.8654, 0.3994, 0.8654, 0.4126, 0.8244, 0.4126, 0.3327, 0.3745, 0.3484, 0.4207, 0.3262, 0.4184, 0.326, 0.4009, 0.3488, 0.3624, 0.3599, 0.4328, 0.3484, 0.4207, 0.3327, 0.3745, 0.8244, 0.4126, 0.8654, 0.4126, 0.8654, 0.431, 0.8244, 0.431, 0.2723, 0.4328, 0.2834, 0.3624, 0.2995, 0.3745, 0.2838, 0.4207, 0.7029, 0.8668, 0.7439, 0.8668, 0.7439, 0.8841, 0.7029, 0.8841, 0.7439, 0.9092, 0.7029, 0.9092, 0.7029, 0.8841, 0.7439, 0.8841, 0.2838, 0.4207, 0.2995, 0.3745, 0.3062, 0.4009, 0.306, 0.4184, 0.88, 0.8236, 0.88, 0.7826, 0.9017, 0.7826, 0.9017, 0.8236, 0.4348, 0.9392, 0.4109, 0.9392, 0.4109, 0.9149, 0.4348, 0.9149, 0.9117, 0.2166, 0.9117, 0.1922, 0.936, 0.1922, 0.936, 0.2166, 0.9135, 0.3808, 0.9135, 0.3565, 0.9166, 0.3595, 0.9166, 0.3778, 0.9097, 0.7511, 0.9097, 0.7268, 0.9341, 0.7268, 0.9341, 0.7511, 0.9135, 0.4006, 0.9376, 0.4006, 0.9376, 0.4249, 0.9135, 0.4249, 0.9135, 0.3124, 0.9378, 0.3124, 0.9378, 0.3367, 0.9135, 0.3367, 0.9861, 0.1922, 0.9861, 0.2106, 0.9833, 0.2106, 0.9833, 0.1922, 0.9377, 0.3808, 0.9135, 0.3808, 0.9166, 0.3778, 0.9349, 0.3778, 0.9135, 0.3565, 0.9377, 0.3565, 0.9349, 0.3595, 0.9166, 0.3595, 0.9377, 0.3565, 0.9377, 0.3808, 0.9349, 0.3778, 0.9349, 0.3595, 0.4621, 0.9304, 0.4621, 0.9488, 0.4596, 0.9514, 0.4596, 0.9277, 0.9848, 0.08905, 0.9848, 0.07067, 0.9876, 0.07067, 0.9876, 0.08905, 0.9056, 0.9497, 0.9056, 0.9681, 0.9028, 0.9681, 0.9028, 0.9497, 0.9836, 0.5282, 0.9836, 0.5098, 0.9864, 0.5098, 0.9864, 0.5282, 0.9679, 0.7826, 0.9679, 0.8063, 0.9582, 0.8063, 0.9582, 0.7826, 0.4801, 0.9304, 0.4621, 0.9304, 0.4596, 0.9277, 0.4828, 0.9277, 0.4621, 0.9488, 0.4801, 0.9488, 0.4828, 0.9514, 0.4596, 0.9514, 0.4801, 0.9488, 0.4801, 0.9304, 0.4828, 0.9277, 0.4828, 0.9514, 0.2031, 0.9264, 0.2267, 0.9264, 0.2249, 0.9283, 0.2051, 0.9283, 0.9576, 0.3362, 0.9576, 0.3124, 0.9673, 0.3124, 0.9673, 0.3362, 0.9672, 0.3565, 0.9672, 0.3803, 0.9574, 0.3803, 0.9574, 0.3565, 0.9584, 0.6898, 0.9584, 0.666, 0.968, 0.666, 0.968, 0.6898, 0.57, 0.9661, 0.57, 0.9861, 0.5662, 0.9861, 0.5662, 0.9661, 0.2267, 0.9264, 0.2267, 0.9501, 0.2249, 0.9482, 0.2249, 0.9283, 0.2031, 0.9501, 0.2031, 0.9264, 0.2051, 0.9283, 0.2051, 0.9482, 0.2267, 0.9501, 0.2031, 0.9501, 0.2051, 0.9482, 0.2249, 0.9482, 0.9427, 0.8454, 0.9232, 0.8454, 0.9212, 0.8434, 0.9448, 0.8434, 0.9814, 0.7467, 0.9814, 0.7268, 0.9851, 0.7268, 0.9851, 0.7467, 0.5465, 0.9661, 0.5465, 0.9861, 0.5427, 0.9861, 0.5427, 0.9661, 0.5934, 0.9661, 0.5934, 0.9861, 0.5897, 0.9861, 0.5897, 0.9661, 0.1496, 0.9338, 0.1496, 0.9579, 0.1423, 0.9579, 0.1423, 0.9338, 0.9232, 0.8654, 0.9427, 0.8654, 0.9448, 0.8674, 0.9212, 0.8674, 0.9427, 0.8654, 0.9427, 0.8454, 0.9448, 0.8434, 0.9448, 0.8674, 0.9232, 0.8454, 0.9232, 0.8654, 0.9212, 0.8674, 0.9212, 0.8434, 0.9199, 0.6387, 0.9199, 0.6146, 0.9216, 0.6162, 0.9216, 0.637, 0.8447, 0.9364, 0.8447, 0.9605, 0.8375, 0.9605, 0.8375, 0.9364, 0.8177, 0.9364, 0.8177, 0.9605, 0.8105, 0.9605, 0.8105, 0.9364, 0.1693, 0.9579, 0.1693, 0.9338, 0.1766, 0.9338, 0.1766, 0.9579, 0.9654, 0.009887, 0.9654, 0.03065, 0.9628, 0.03065, 0.9628, 0.009887, 0.9438, 0.6387, 0.9199, 0.6387, 0.9216, 0.637, 0.9423, 0.637, 0.9199, 0.6146, 0.9438, 0.6146, 0.9423, 0.6162, 0.9216, 0.6162, 0.9438, 0.6146, 0.9438, 0.6387, 0.9423, 0.637, 0.9423, 0.6162, 0.9406, 0.0932, 0.9406, 0.07244, 0.9426, 0.07067, 0.9426, 0.09498, 0.9663, 0.6146, 0.9663, 0.6353, 0.9636, 0.6353, 0.9636, 0.6146, 0.965, 0.07067, 0.965, 0.09143, 0.9624, 0.09143, 0.9624, 0.07067, 0.9634, 0.5914, 0.9634, 0.5706, 0.966, 0.5706, 0.966, 0.5914, 0.5102, 0.9277, 0.5102, 0.952, 0.5026, 0.952, 0.5026, 0.9277, 0.9203, 0.07244, 0.9203, 0.0932, 0.9188, 0.09498, 0.9188, 0.07067, 0.9406, 0.07244, 0.9203, 0.07244, 0.9188, 0.07067, 0.9426, 0.07067, 0.9203, 0.0932, 0.9406, 0.0932, 0.9426, 0.09498, 0.9188, 0.09498, 0.917, 0.1315, 0.9411, 0.1315, 0.9395, 0.1332, 0.9187, 0.1332, 0.9401, 0.4751, 0.9401, 0.4508, 0.9477, 0.4508, 0.9477, 0.4751, 0.9414, 0.253, 0.9414, 0.2773, 0.9338, 0.2773, 0.9338, 0.253, 0.7636, 0.9527, 0.7636, 0.9284, 0.7712, 0.9284, 0.7712, 0.9527, 0.966, 0.9041, 0.966, 0.925, 0.9617, 0.925, 0.9617, 0.9041, 0.9411, 0.1315, 0.9411, 0.1558, 0.9395, 0.154, 0.9395, 0.1332, 0.917, 0.1558, 0.917, 0.1315, 0.9187, 0.1332, 0.9187, 0.154, 0.9411, 0.1558, 0.917, 0.1558, 0.9187, 0.154, 0.9395, 0.154, 0.9214, 0.5723, 0.9214, 0.5931, 0.9199, 0.5948, 0.9199, 0.5706, 0.9611, 0.2739, 0.9611, 0.253, 0.9654, 0.253, 0.9654, 0.2739, 0.9651, 0.1315, 0.9651, 0.1523, 0.9609, 0.1523, 0.9609, 0.1315, 0.9659, 0.9448, 0.9659, 0.9656, 0.9617, 0.9656, 0.9617, 0.9448, 0.2589, 0.9297, 0.2589, 0.9539, 0.2525, 0.9539, 0.2525, 0.9297, 0.9418, 0.5723, 0.9214, 0.5723, 0.9199, 0.5706, 0.9436, 0.5706, 0.9214, 0.5931, 0.9418, 0.5931, 0.9436, 0.5948, 0.9199, 0.5948, 0.9418, 0.5931, 0.9418, 0.5723, 0.9436, 0.5706, 0.9436, 0.5948, 0.9189, 0.03407, 0.9189, 0.009887, 0.9209, 0.01171, 0.9209, 0.03225, 0.1119, 0.9316, 0.1119, 0.9558, 0.1056, 0.9558, 0.1056, 0.9316, 0.0858, 0.9316, 0.0858, 0.9558, 0.07943, 0.9558, 0.07943, 0.9316, 0.2787, 0.9539, 0.2787, 0.9297, 0.2851, 0.9297, 0.2851, 0.9539, 0.88, 0.9702, 0.88, 0.9497, 0.883, 0.9497, 0.883, 0.9702, 0.943, 0.03407, 0.9189, 0.03407, 0.9209, 0.03225, 0.9413, 0.03225, 0.9189, 0.009887, 0.943, 0.009887, 0.9413, 0.01171, 0.9209, 0.01171, 0.943, 0.009887, 0.943, 0.03407, 0.9413, 0.03225, 0.9413, 0.01171, 0.5878, 0.9447, 0.6079, 0.9447, 0.6097, 0.9464, 0.5863, 0.9464, 0.9284, 0.9483, 0.9284, 0.9688, 0.9254, 0.9688, 0.9254, 0.9483, 0.9704, 0.4508, 0.9704, 0.4714, 0.9674, 0.4714, 0.9674, 0.4508, 0.9676, 0.8434, 0.9676, 0.8639, 0.9646, 0.8639, 0.9646, 0.8434, 0.05208, 0.9398, 0.05208, 0.9637, 0.0443, 0.9637, 0.0443, 0.9398, 0.6079, 0.9447, 0.6079, 0.9241, 0.6097, 0.9224, 0.6097, 0.9464, 0.5878, 0.9241, 0.5878, 0.9447, 0.5863, 0.9464, 0.5863, 0.9224, 0.6079, 0.9241, 0.5878, 0.9241, 0.5863, 0.9224, 0.6097, 0.9224, 0.5427, 0.9224, 0.5665, 0.9224, 0.5651, 0.924, 0.5444, 0.924, 0.9558, 0.2162, 0.9558, 0.1922, 0.9636, 0.1922, 0.9636, 0.2162, 0.9616, 0.7268, 0.9616, 0.7507, 0.9538, 0.7507, 0.9538, 0.7268, 0.9574, 0.4245, 0.9574, 0.4006, 0.9651, 0.4006, 0.9651, 0.4245, 0.9638, 0.5098, 0.9638, 0.5307, 0.9598, 0.5307, 0.9598, 0.5098, 0.5665, 0.9224, 0.5665, 0.9464, 0.5651, 0.9449, 0.5651, 0.924, 0.5427, 0.9464, 0.5427, 0.9224, 0.5444, 0.924, 0.5444, 0.9449, 0.5665, 0.9464, 0.5427, 0.9464, 0.5444, 0.9449, 0.5651, 0.9449, 0.6433, 0.9262, 0.6433, 0.9471, 0.6421, 0.9485, 0.6421, 0.9247, 0.7418, 0.9289, 0.7418, 0.9498, 0.7377, 0.9498, 0.7377, 0.9289, 0.854, 0.9108, 0.854, 0.8899, 0.8581, 0.8899, 0.8581, 0.9108, 0.05902, 0.8942, 0.05902, 0.9151, 0.05495, 0.9151, 0.05495, 0.8942, 0.07943, 0.8851, 0.1032, 0.8851, 0.1032, 0.9017, 0.07943, 0.9017, 0.6638, 0.9262, 0.6433, 0.9262, 0.6421, 0.9247, 0.6654, 0.9247, 0.6433, 0.9471, 0.6638, 0.9471, 0.6654, 0.9485, 0.6421, 0.9485, 0.6638, 0.9471, 0.6638, 0.9262, 0.6654, 0.9247, 0.6654, 0.9485, 0.3678, 0.9282, 0.3678, 0.952, 0.3632, 0.952, 0.3632, 0.9282, 0.4347, 0.8951, 0.4109, 0.8951, 0.4109, 0.8786, 0.4347, 0.8786, 0.3844, 0.9282, 0.3844, 0.952, 0.3678, 0.952, 0.3678, 0.9282, 0.8105, 0.8899, 0.8342, 0.8899, 0.8342, 0.9066, 0.8105, 0.9066, 0.718, 0.9527, 0.7029, 0.9527, 0.7029, 0.9289, 0.718, 0.9289, 0.8105, 0.9066, 0.8342, 0.9066, 0.8342, 0.9112, 0.8197, 0.9166, 0.07943, 0.9017, 0.1032, 0.9017, 0.09402, 0.9118, 0.07943, 0.9063, 0.4347, 0.8786, 0.4109, 0.8786, 0.4109, 0.8675, 0.4347, 0.8675, 0.2031, 0.7868, 0.2328, 0.7868, 0.2328, 0.8595, 0.2031, 0.8595, 0.6421, 0.8248, 0.6831, 0.8248, 0.6774, 0.8529, 0.6477, 0.8529, 0.5559, 0.3254, 0.5583, 0.3735, 0.5321, 0.3888, 0.5348, 0.3149, 0.5748, 0.3237, 0.5559, 0.3254, 0.5559, 0.3254, 0.5748, 0.3237, 0.8244, 0.4888, 0.8244, 0.4776, 0.8433, 0.4776, 0.8433, 0.4888, 0.3899, 0.7868, 0.4032, 0.7937, 0.4053, 0.8136, 0.3899, 0.8285, 0.3899, 0.8285, 0.4053, 0.8136, 0.4044, 0.8469, 0.3914, 0.8477, 0.3701, 0.8285, 0.3547, 0.8136, 0.3568, 0.7937, 0.3701, 0.7868, 0.4596, 0.8471, 0.4596, 0.806, 0.4785, 0.806, 0.4785, 0.8471, 0.8433, 0.4776, 0.8244, 0.4776, 0.8244, 0.4614, 0.8433, 0.4614, 0.8192, 0.6457, 0.8062, 0.6457, 0.8062, 0.6268, 0.8192, 0.6268, 0.3547, 0.8136, 0.3701, 0.8285, 0.3686, 0.8477, 0.3556, 0.8469, 0.4785, 0.806, 0.4596, 0.806, 0.4596, 0.7868, 0.4785, 0.7868, 0.3912, 0.9006, 0.3723, 0.9006, 0.3723, 0.8675, 0.3912, 0.8675, 0.7825, 0.8917, 0.7636, 0.8917, 0.7636, 0.8813, 0.7825, 0.8813, 0.3568, 0.7937, 0.3547, 0.8136, 0.339, 0.8036, 0.3397, 0.7957, 0.4053, 0.8136, 0.4032, 0.7937, 0.4203, 0.7957, 0.421, 0.8036, 0.7825, 0.9086, 0.7636, 0.9086, 0.7636, 0.8917, 0.7825, 0.8917, 0.2157, 0.9699, 0.2157, 0.9888, 0.2078, 0.9888, 0.2078, 0.9699, 0.8433, 0.4614, 0.8244, 0.4614, 0.8244, 0.4508, 0.8433, 0.4508, 0.3397, 0.7957, 0.339, 0.8036, 0.3282, 0.8059, 0.3278, 0.8, 0.421, 0.8036, 0.4203, 0.7957, 0.4322, 0.8, 0.4318, 0.8059, 0.2031, 0.9699, 0.2078, 0.9699, 0.2078, 0.9888, 0.2031, 0.9888, 0.3278, 0.8, 0.3282, 0.8059, 0.3202, 0.8122, 0.3221, 0.8076, 0.4318, 0.8059, 0.4322, 0.8, 0.438, 0.8076, 0.4398, 0.8122, 0.4596, 0.9901, 0.4596, 0.9712, 0.467, 0.9712, 0.467, 0.9901, 0.3293, 0.9519, 0.3202, 0.9519, 0.3202, 0.9282, 0.3293, 0.9282, 0.8188, 0.5943, 0.8062, 0.595, 0.81, 0.5829, 0.8188, 0.5818, 0.8188, 0.5818, 0.81, 0.5829, 0.8127, 0.5098, 0.8193, 0.51, 0.7781, 0.7505, 0.7907, 0.7512, 0.7873, 0.7628, 0.7781, 0.763, 0.2031, 0.8929, 0.2031, 0.8792, 0.2268, 0.8792, 0.2268, 0.8929, 0.8342, 0.7512, 0.8342, 0.7628, 0.8105, 0.7628, 0.8105, 0.7512, 0.7636, 0.7495, 0.7781, 0.7505, 0.7781, 0.763, 0.7636, 0.7632, 0.02452, 0.9635, 0.009887, 0.9635, 0.009887, 0.9398, 0.02452, 0.9398, 0.8333, 0.5933, 0.8188, 0.5943, 0.8188, 0.5818, 0.8333, 0.5795, 0.3434, 0.9519, 0.3293, 0.9519, 0.3293, 0.9282, 0.3434, 0.9282, 0.3268, 0.9886, 0.3202, 0.9886, 0.3202, 0.9717, 0.3268, 0.9717, 0.8342, 0.7391, 0.8105, 0.7391, 0.8139, 0.666, 0.8308, 0.666, 0.2762, 0.8582, 0.2525, 0.8582, 0.2559, 0.7868, 0.2728, 0.7868, 0.7869, 0.7391, 0.7781, 0.738, 0.7776, 0.6661, 0.7842, 0.666, 0.8333, 0.6071, 0.8188, 0.6068, 0.8188, 0.5943, 0.8333, 0.5933, 0.7636, 0.7357, 0.7781, 0.738, 0.7781, 0.7505, 0.7636, 0.7495, 0.8342, 0.7391, 0.8342, 0.7512, 0.8105, 0.7512, 0.8105, 0.7391, 0.2031, 0.9066, 0.2031, 0.8929, 0.2268, 0.8929, 0.2268, 0.9066, 0.7781, 0.738, 0.7869, 0.7391, 0.7907, 0.7512, 0.7781, 0.7505, 0.8188, 0.6068, 0.8096, 0.6066, 0.8062, 0.595, 0.8188, 0.5943, 0.2614, 0.8967, 0.2658, 0.9012, 0.2617, 0.9097, 0.2525, 0.9003, 0.08526, 0.8033, 0.0911, 0.8033, 0.09109, 0.8653, 0.08525, 0.8653, 0.08526, 0.7868, 0.08526, 0.8033, 0.07943, 0.8033, 0.07943, 0.7868, 0.2764, 0.8969, 0.2764, 0.8906, 0.2838, 0.8876, 0.2838, 0.9007, 0.8589, 0.5263, 0.8647, 0.5264, 0.8647, 0.5883, 0.8589, 0.5883, 0.1109, 0.8647, 0.1109, 0.8483, 0.1167, 0.8486, 0.1167, 0.865, 0.272, 0.9013, 0.2764, 0.8969, 0.2838, 0.9007, 0.2747, 0.9099, 0.7753, 0.845, 0.7695, 0.845, 0.7695, 0.783, 0.7753, 0.7831, 0.1167, 0.865, 0.1167, 0.8486, 0.1225, 0.8483, 0.1225, 0.8647, 0.2614, 0.8904, 0.2614, 0.8967, 0.2525, 0.9003, 0.2525, 0.8871, 0.1225, 0.8483, 0.1167, 0.8486, 0.1167, 0.7871, 0.1225, 0.7868, 0.8647, 0.5099, 0.8647, 0.5264, 0.8589, 0.5263, 0.8589, 0.5098, 0.2658, 0.886, 0.2614, 0.8904, 0.2525, 0.8871, 0.2617, 0.878, 0.07943, 0.8033, 0.08526, 0.8033, 0.08525, 0.8653, 0.07943, 0.8653, 0.8589, 0.5098, 0.8589, 0.5263, 0.8531, 0.5264, 0.8531, 0.5099, 0.9214, 0.7948, 0.9221, 0.7826, 0.9384, 0.7826, 0.9378, 0.7948, 0.7695, 0.845, 0.7636, 0.845, 0.7636, 0.7831, 0.7695, 0.783, 0.7636, 0.8615, 0.7636, 0.845, 0.7695, 0.845, 0.7695, 0.8615, 0.1167, 0.8486, 0.1109, 0.8483, 0.1109, 0.7868, 0.1167, 0.7871, 0.2658, 0.9012, 0.272, 0.9013, 0.2747, 0.9099, 0.2617, 0.9097, 0.7695, 0.8615, 0.7695, 0.845, 0.7753, 0.845, 0.7753, 0.8615, 0.2764, 0.8906, 0.272, 0.8861, 0.2747, 0.8781, 0.2838, 0.8876, 0.8531, 0.5264, 0.8589, 0.5263, 0.8589, 0.5883, 0.8531, 0.5883, 0.0911, 0.7868, 0.0911, 0.8033, 0.08526, 0.8033, 0.08526, 0.7868, 0.5132, 0.987, 0.507, 0.987, 0.5026, 0.9824, 0.5026, 0.9761, 0.507, 0.9718, 0.5132, 0.9719, 0.5176, 0.9764, 0.5176, 0.9827, 0.272, 0.8861, 0.2658, 0.886, 0.2617, 0.878, 0.2747, 0.8781, 0.1423, 0.9047, 0.1423, 0.8915, 0.1486, 0.8941, 0.1486, 0.9024, 0.9419, 0.9163, 0.9419, 0.9285, 0.9254, 0.9285, 0.9254, 0.9163, 0.9385, 0.6782, 0.9386, 0.6904, 0.9221, 0.6904, 0.922, 0.6782, 0.9235, 0.522, 0.9235, 0.5098, 0.94, 0.5098, 0.94, 0.522, 0.9235, 0.5342, 0.9235, 0.522, 0.94, 0.522, 0.94, 0.5342, 0.9221, 0.8069, 0.9214, 0.7948, 0.9378, 0.7948, 0.9384, 0.8069, 0.9419, 0.9041, 0.9419, 0.9163, 0.9254, 0.9163, 0.9254, 0.9041, 0.9386, 0.666, 0.9385, 0.6782, 0.922, 0.6782, 0.9221, 0.666, 0.01875, 0.9169, 0.02687, 0.917, 0.02777, 0.92, 0.01729, 0.9199, 0.174, 0.9046, 0.1647, 0.9139, 0.1626, 0.9082, 0.1684, 0.9023, 0.1647, 0.8821, 0.174, 0.8914, 0.1684, 0.894, 0.1626, 0.8882, 0.1423, 0.8915, 0.1516, 0.8822, 0.1544, 0.8883, 0.1486, 0.8941, 0.1516, 0.914, 0.1423, 0.9047, 0.1486, 0.9024, 0.1544, 0.9082, 0.1647, 0.9139, 0.1516, 0.914, 0.1544, 0.9082, 0.1626, 0.9082, 0.174, 0.8914, 0.174, 0.9046, 0.1684, 0.9023, 0.1684, 0.894, 0.1516, 0.8822, 0.1647, 0.8821, 0.1626, 0.8882, 0.1544, 0.8883, 0.6213, 0.976, 0.6213, 0.9859, 0.6132, 0.9859, 0.6132, 0.976, 0.01301, 0.9027, 0.01301, 0.911, 0.009887, 0.9122, 0.009887, 0.9016, 0.02687, 0.8971, 0.01875, 0.897, 0.01729, 0.8942, 0.02777, 0.8943, 0.03261, 0.9113, 0.03261, 0.903, 0.03518, 0.902, 0.03518, 0.9126, 0.01301, 0.911, 0.01875, 0.9169, 0.01729, 0.9199, 0.009887, 0.9122, 0.01875, 0.897, 0.01301, 0.9027, 0.009887, 0.9016, 0.01729, 0.8942, 0.03261, 0.903, 0.02687, 0.8971, 0.02777, 0.8943, 0.03518, 0.902, 0.02687, 0.917, 0.03261, 0.9113, 0.03518, 0.9126, 0.02777, 0.92, 0.9056, 0.9223, 0.8981, 0.9299, 0.897, 0.9268, 0.9027, 0.9211, 0.67, 0.9782, 0.67, 0.9683, 0.6781, 0.9683, 0.678, 0.9782, 0.67, 0.988, 0.67, 0.9782, 0.678, 0.9782, 0.6781, 0.988, 0.4115, 0.9787, 0.4109, 0.9689, 0.4189, 0.9689, 0.4195, 0.9787, 0.6501, 0.9683, 0.6502, 0.9782, 0.6421, 0.9782, 0.6421, 0.9683, 0.6213, 0.9661, 0.6213, 0.976, 0.6132, 0.976, 0.6132, 0.9661, 0.4109, 0.9689, 0.4115, 0.959, 0.4195, 0.959, 0.4189, 0.9689, 0.6502, 0.9782, 0.6501, 0.988, 0.6421, 0.988, 0.6421, 0.9782, 0.9119, 0.454, 0.904, 0.4539, 0.9022, 0.4508, 0.9128, 0.451, 0.8981, 0.9041, 0.9056, 0.9116, 0.9027, 0.9131, 0.897, 0.9074, 0.88, 0.9118, 0.8875, 0.9042, 0.889, 0.9074, 0.8834, 0.9131, 0.8875, 0.9299, 0.88, 0.9224, 0.8834, 0.9212, 0.889, 0.9269, 0.8981, 0.9299, 0.8875, 0.9299, 0.889, 0.9269, 0.897, 0.9268, 0.9056, 0.9116, 0.9056, 0.9223, 0.9027, 0.9211, 0.9027, 0.9131, 0.8875, 0.9042, 0.8981, 0.9041, 0.897, 0.9074, 0.889, 0.9074, 0.88, 0.9224, 0.88, 0.9118, 0.8834, 0.9131, 0.8834, 0.9212, 0.5897, 0.7869, 0.5996, 0.7868, 0.5996, 0.84, 0.5873, 0.84, 0.9175, 0.4678, 0.9175, 0.4598, 0.9203, 0.4587, 0.9203, 0.4694, 0.8984, 0.4676, 0.904, 0.4733, 0.9022, 0.4768, 0.8947, 0.4691, 0.904, 0.4539, 0.8984, 0.4595, 0.8947, 0.4583, 0.9022, 0.4508, 0.9175, 0.4598, 0.9119, 0.454, 0.9128, 0.451, 0.9203, 0.4587, 0.9119, 0.4734, 0.9175, 0.4678, 0.9203, 0.4694, 0.9128, 0.4769, 0.904, 0.4733, 0.9119, 0.4734, 0.9128, 0.4769, 0.9022, 0.4768, 0.8984, 0.4595, 0.8984, 0.4676, 0.8947, 0.4691, 0.8947, 0.4583, 0.6648, 0.905, 0.6515, 0.9049, 0.6528, 0.9009, 0.6626, 0.9009, 0.5206, 0.8437, 0.5106, 0.8442, 0.5106, 0.792, 0.523, 0.7913, 0.7052, 0.7939, 0.7152, 0.7938, 0.7152, 0.847, 0.7029, 0.847, 0.5651, 0.8401, 0.5551, 0.84, 0.5551, 0.7868, 0.5675, 0.7869, 0.5106, 0.8442, 0.5006, 0.8437, 0.4982, 0.7913, 0.5106, 0.792, 0.7152, 0.7938, 0.7252, 0.7939, 0.7276, 0.847, 0.7152, 0.847, 0.5551, 0.84, 0.5451, 0.8401, 0.5427, 0.7869, 0.5551, 0.7868, 0.5996, 0.7868, 0.6096, 0.7869, 0.612, 0.84, 0.5996, 0.84, 0.6458, 0.884, 0.6528, 0.877, 0.6626, 0.8771, 0.6696, 0.8841, 0.6696, 0.894, 0.6626, 0.9009, 0.6528, 0.9009, 0.6458, 0.8939, 0.6742, 0.8822, 0.6742, 0.8956, 0.6696, 0.894, 0.6696, 0.8841, 0.6515, 0.8726, 0.6648, 0.8727, 0.6626, 0.8771, 0.6528, 0.877, 0.6421, 0.882, 0.6515, 0.8726, 0.6528, 0.877, 0.6458, 0.884, 0.523, 0.7913, 0.5106, 0.792, 0.5106, 0.7873, 0.5197, 0.7868, 0.6742, 0.8956, 0.6648, 0.905, 0.6626, 0.9009, 0.6696, 0.894, 0.6648, 0.8727, 0.6742, 0.8822, 0.6696, 0.8841, 0.6626, 0.8771, 0.5106, 0.792, 0.4982, 0.7913, 0.5015, 0.7868, 0.5106, 0.7873, 0.8852, 0.3803, 0.8852, 0.3658, 0.8937, 0.3658, 0.8937, 0.3803, 0.8649, 0.4652, 0.8631, 0.4508, 0.8749, 0.4513, 0.8708, 0.4657, 0.8852, 0.3266, 0.8852, 0.3124, 0.8937, 0.3124, 0.8937, 0.3266, 0.8823, 0.7416, 0.8781, 0.7273, 0.89, 0.7268, 0.8882, 0.7412, 0.8823, 0.7416, 0.8882, 0.7412, 0.8876, 0.7527, 0.8836, 0.7509, 0.8937, 0.4171, 0.8937, 0.4289, 0.8852, 0.4289, 0.8852, 0.4171, 0.8852, 0.3358, 0.8937, 0.3358, 0.8937, 0.346, 0.8852, 0.346, 0.8649, 0.4652, 0.8708, 0.4657, 0.8695, 0.4749, 0.8655, 0.4768, 0.8852, 0.3803, 0.8937, 0.3803, 0.8937, 0.3918, 0.8852, 0.3918, 0.8852, 0.3266, 0.8937, 0.3266, 0.8937, 0.3358, 0.8852, 0.3358, 0.7084, 0.981, 0.7029, 0.981, 0.7029, 0.9725, 0.7084, 0.9725, 0.8852, 0.3918, 0.8937, 0.3918, 0.8937, 0.3973, 0.8852, 0.3973, 0.8836, 0.7509, 0.8876, 0.7527, 0.8839, 0.7578, 0.8781, 0.7609, 0.8655, 0.4768, 0.8695, 0.4749, 0.8749, 0.485, 0.8692, 0.4818, 0.877, 0.6381, 0.877, 0.6334, 0.8818, 0.6334, 0.8818, 0.6381, 0.01477, 0.8741, 0.009887, 0.8739, 0.01007, 0.869, 0.01495, 0.8692, 0.3632, 0.9766, 0.3632, 0.9718, 0.3681, 0.9718, 0.3681, 0.9766, 0.8552, 0.865, 0.86, 0.8648, 0.8602, 0.8697, 0.8554, 0.8699, 0.8502, 0.8652, 0.8503, 0.87, 0.8473, 0.8702, 0.8471, 0.8653, 0.2525, 0.9736, 0.2574, 0.9736, 0.2574, 0.9785, 0.2525, 0.9785, 0.7377, 0.9803, 0.7377, 0.9754, 0.7426, 0.9754, 0.7426, 0.9803, 0.01978, 0.8743, 0.01997, 0.8694, 0.02297, 0.8695, 0.02279, 0.8744, 0.877, 0.6431, 0.8818, 0.6431, 0.8818, 0.646, 0.877, 0.646, 0.02311, 0.8637, 0.02017, 0.864, 0.0203, 0.8606, 0.0232, 0.86, 0.3632, 0.9766, 0.3681, 0.9766, 0.3681, 0.9816, 0.3632, 0.9816, 0.877, 0.6381, 0.8818, 0.6381, 0.8818, 0.6431, 0.877, 0.6431, 0.01477, 0.8741, 0.01495, 0.8692, 0.01997, 0.8694, 0.01978, 0.8743, 0.8552, 0.865, 0.8554, 0.8699, 0.8503, 0.87, 0.8502, 0.8652, 0.5181, 0.864, 0.523, 0.864, 0.523, 0.867, 0.5181, 0.867, 0.8469, 0.8558, 0.847, 0.8594, 0.8426, 0.8586, 0.8425, 0.8549, 0.8499, 0.8598, 0.847, 0.8594, 0.8469, 0.8558, 0.8498, 0.8563, 0.7685, 0.9759, 0.7636, 0.9759, 0.7636, 0.9725, 0.7685, 0.9725, 0.7685, 0.9813, 0.7636, 0.9813, 0.7636, 0.9759, 0.7685, 0.9759, 0.8502, 0.8652, 0.8471, 0.8653, 0.847, 0.8594, 0.8499, 0.8598, 0.7426, 0.9754, 0.7377, 0.9754, 0.7377, 0.9696, 0.7426, 0.9696, 0.02297, 0.8695, 0.01997, 0.8694, 0.02017, 0.864, 0.02311, 0.8637, 0.9091, 0.2575, 0.914, 0.2575, 0.914, 0.2722, 0.9091, 0.2722, 0.5181, 0.867, 0.523, 0.867, 0.523, 0.8714, 0.5181, 0.8714, 0.02311, 0.8637, 0.0232, 0.86, 0.02758, 0.8592, 0.0275, 0.8629, 0.9091, 0.253, 0.914, 0.253, 0.914, 0.2575, 0.9091, 0.2575, 0.8272, 0.8572, 0.8273, 0.8608, 0.8202, 0.8579, 0.822, 0.8551, 0.0275, 0.8629, 0.02758, 0.8592, 0.04291, 0.8614, 0.04283, 0.8651, 0.8425, 0.8549, 0.8426, 0.8586, 0.8273, 0.8608, 0.8272, 0.8572, 0.5181, 0.8714, 0.523, 0.8714, 0.523, 0.8865, 0.5181, 0.8865, 0.822, 0.8551, 0.8202, 0.8579, 0.815, 0.8482, 0.8183, 0.8475, 0.5181, 0.8865, 0.523, 0.8865, 0.5227, 0.8919, 0.5183, 0.8919, 0.9091, 0.2722, 0.914, 0.2722, 0.9138, 0.2797, 0.9093, 0.2797, 0.04283, 0.8651, 0.04291, 0.8614, 0.04812, 0.8594, 0.04991, 0.8622, 0.8584, 0.7309, 0.8539, 0.7309, 0.8539, 0.717, 0.8584, 0.717, 0.3004, 0.8558, 0.296, 0.8558, 0.296, 0.848, 0.3004, 0.848, 0.8584, 0.7401, 0.8539, 0.7401, 0.8539, 0.7309, 0.8584, 0.7309, 0.04991, 0.8622, 0.04812, 0.8594, 0.05183, 0.8517, 0.05509, 0.8525, 0.8177, 0.8339, 0.8144, 0.8342, 0.8111, 0.8194, 0.8144, 0.8191, 0.05509, 0.8525, 0.05183, 0.8517, 0.05239, 0.8381, 0.05572, 0.8384, 0.8183, 0.8475, 0.815, 0.8482, 0.8144, 0.8342, 0.8177, 0.8339, 0.3004, 0.848, 0.296, 0.848, 0.296, 0.8344, 0.3004, 0.8344, 0.3004, 0.8196, 0.296, 0.8196, 0.296, 0.8056, 0.3004, 0.8056, 0.3004, 0.8344, 0.296, 0.8344, 0.296, 0.8196, 0.3004, 0.8196, 0.8584, 0.717, 0.8539, 0.717, 0.8539, 0.7026, 0.8584, 0.7026, 0.05572, 0.8384, 0.05239, 0.8381, 0.05568, 0.8234, 0.05901, 0.8237, 0.8584, 0.6879, 0.8539, 0.6879, 0.8541, 0.6776, 0.8582, 0.6776, 0.8584, 0.7026, 0.8539, 0.7026, 0.8539, 0.6879, 0.8584, 0.6879, 0.05901, 0.8237, 0.05568, 0.8234, 0.05636, 0.8094, 0.05966, 0.8089, 0.8144, 0.8191, 0.8111, 0.8194, 0.8105, 0.8046, 0.8138, 0.8052, 0.8149, 0.7949, 0.8119, 0.7944, 0.8209, 0.7836, 0.8227, 0.7861, 0.05966, 0.8089, 0.05636, 0.8094, 0.05519, 0.7991, 0.05826, 0.7986, 0.8138, 0.8052, 0.8105, 0.8046, 0.8119, 0.7944, 0.8149, 0.7949, 0.3004, 0.8056, 0.296, 0.8056, 0.2962, 0.7954, 0.3003, 0.7954, 0.8893, 0.2926, 0.8852, 0.2926, 0.8852, 0.2799, 0.8893, 0.2799, 0.3003, 0.7954, 0.2962, 0.7954, 0.2962, 0.7868, 0.3003, 0.7868, 0.8582, 0.6776, 0.8541, 0.6776, 0.8541, 0.666, 0.8582, 0.666, 0.05826, 0.7986, 0.05519, 0.7991, 0.04743, 0.7904, 0.04921, 0.7878, 0.03642, 0.7868, 0.03733, 0.7898, 0.02804, 0.7968, 0.02642, 0.7941, 0.04921, 0.7878, 0.04743, 0.7904, 0.03733, 0.7898, 0.03642, 0.7868, 0.8227, 0.7861, 0.8209, 0.7836, 0.8337, 0.7826, 0.8328, 0.7855, 0.8572, 0.646, 0.8531, 0.646, 0.8531, 0.6361, 0.8572, 0.6361, 0.8421, 0.7925, 0.8437, 0.7899, 0.8602, 0.7887, 0.8602, 0.7918, 0.8328, 0.7855, 0.8337, 0.7826, 0.8437, 0.7899, 0.8421, 0.7925, 0.8572, 0.6361, 0.8531, 0.6361, 0.8531, 0.6258, 0.8572, 0.6258, 0.8893, 0.2799, 0.8852, 0.2799, 0.8852, 0.2694, 0.8893, 0.2694, 0.3878, 0.9759, 0.3878, 0.9718, 0.391, 0.9718, 0.391, 0.9759, 0.8572, 0.6258, 0.8531, 0.6258, 0.8531, 0.6081, 0.8572, 0.6081, 0.8893, 0.2694, 0.8852, 0.2694, 0.8852, 0.253, 0.8893, 0.253, 0.02642, 0.7941, 0.02804, 0.7968, 0.009959, 0.796, 0.009887, 0.7929, 0.01452, 0.337, 0.009887, 0.3888, 0.009887, 0.3888, 0.01452, 0.337, 0.04093, 0.7648, 0.07315, 0.767, 0.07315, 0.767, 0.04093, 0.7648, 0.05735, 0.3237, 0.04494, 0.3246, 0.04494, 0.3246, 0.05735, 0.3237, 0.07315, 0.767, 0.09329, 0.7671, 0.09329, 0.7671, 0.07315, 0.767, 0.07633, 0.3254, 0.05735, 0.3237, 0.05735, 0.3237, 0.07633, 0.3254, 0.6138, 0.7561, 0.6223, 0.7384, 0.6223, 0.7384, 0.6138, 0.7561, 0.5559, 0.3254, 0.5348, 0.3149, 0.5348, 0.3149, 0.5559, 0.3254, 0.6221, 0.7079, 0.6218, 0.5938, 0.6218, 0.5938, 0.6221, 0.7079, 0.6218, 0.5938, 0.6223, 0.3888, 0.6223, 0.3888, 0.6218, 0.5938, 0.7865, 0.5856, 0.7636, 0.5856, 0.7636, 0.5856, 0.7865, 0.5856, 0.6223, 0.3888, 0.6177, 0.337, 0.6177, 0.337, 0.6223, 0.3888, 0.2031, 0.8595, 0.2328, 0.8595, 0.2328, 0.8595, 0.2031, 0.8595, 0.5872, 0.3246, 0.5748, 0.3237, 0.5748, 0.3237, 0.5872, 0.3246, 0.01012, 0.7079, 0.009887, 0.7384, 0.009887, 0.7384, 0.01012, 0.7079, 0.7636, 0.5856, 0.7636, 0.5656, 0.7865, 0.5656, 0.7865, 0.5856, 0.7636, 0.5656, 0.7636, 0.5656, 0.7636, 0.5856, 0.7636, 0.5856, 0.7865, 0.5856, 0.7865, 0.5856, 0.7865, 0.5656, 0.7865, 0.5656, 0.7636, 0.5856, 0.7636, 0.5856, 0.7865, 0.5856, 0.7865, 0.5856, 0.3274, 0.1499, 0.32, 0.1499, 0.32, 0.1391, 0.3274, 0.1391, 0.7636, 0.5098, 0.7636, 0.5098, 0.7636, 0.5334, 0.7636, 0.5334, 0.7865, 0.5334, 0.7865, 0.5334, 0.7865, 0.5098, 0.7865, 0.5098, 0.7865, 0.5656, 0.7636, 0.5656, 0.7636, 0.5334, 0.7865, 0.5334, 0.7636, 0.5334, 0.7636, 0.5334, 0.7636, 0.5656, 0.7636, 0.5656, 0.7865, 0.5656, 0.7865, 0.5656, 0.7865, 0.5334, 0.7865, 0.5334, 0.32, 0.1255, 0.3274, 0.1255, 0.3274, 0.1391, 0.32, 0.1391, 0.712, 0.02716, 0.712, 0.02716, 0.712, 0.05773, 0.712, 0.05773, 0.7348, 0.05773, 0.7348, 0.05773, 0.7348, 0.02716, 0.7348, 0.02716, 0.7348, 0.02716, 0.7348, 0.02716, 0.7348, 0.009887, 0.7348, 0.009887, 0.712, 0.009887, 0.712, 0.009887, 0.712, 0.02716, 0.712, 0.02716, 0.32, 0.1763, 0.3126, 0.1763, 0.3126, 0.1255, 0.32, 0.1255, 0.7348, 0.1717, 0.7348, 0.1717, 0.7348, 0.05773, 0.7348, 0.05773, 0.712, 0.05773, 0.712, 0.05773, 0.712, 0.1717, 0.712, 0.1717, 0.3097, 0.2339, 0.3023, 0.2339, 0.2993, 0.1426, 0.3126, 0.1426, 0.7439, 0.3764, 0.7439, 0.3764, 0.7348, 0.1717, 0.7348, 0.1717, 0.712, 0.1717, 0.712, 0.1717, 0.7029, 0.3764, 0.7029, 0.3764, 0.1833, 0.8136, 0.1423, 0.8136, 0.1423, 0.7868, 0.1833, 0.7868, 0.1423, 0.7868, 0.1423, 0.7868, 0.1423, 0.8136, 0.1423, 0.8136, 0.1833, 0.8136, 0.1833, 0.8136, 0.1833, 0.7868, 0.1833, 0.7868, 0.3126, 0.1426, 0.2993, 0.1426, 0.2993, 0.1255, 0.3126, 0.1255, 0.7439, 0.4284, 0.7439, 0.4284, 0.7439, 0.3764, 0.7439, 0.3764, 0.7029, 0.3764, 0.7029, 0.3764, 0.7029, 0.4284, 0.7029, 0.4284, 0.1423, 0.8136, 0.1833, 0.8136, 0.1833, 0.8254, 0.1423, 0.8254, 0.1833, 0.8254, 0.1833, 0.8254, 0.1833, 0.8136, 0.1833, 0.8136, 0.1423, 0.8136, 0.1423, 0.8136, 0.1423, 0.8254, 0.1423, 0.8254, 0.1423, 0.8254, 0.1833, 0.8254, 0.1833, 0.8443, 0.1423, 0.8443, 0.1833, 0.8443, 0.1833, 0.8443, 0.1833, 0.8254, 0.1833, 0.8254, 0.1423, 0.8443, 0.1423, 0.8443, 0.1833, 0.8443, 0.1833, 0.8443, 0.1423, 0.8254, 0.1423, 0.8254, 0.1423, 0.8443, 0.1423, 0.8443, 0.1423, 0.8443, 0.1833, 0.8443, 0.1777, 0.8624, 0.148, 0.8624, 0.1833, 0.8443, 0.1833, 0.8443, 0.1423, 0.8443, 0.1423, 0.8443, 0.1777, 0.8624, 0.1777, 0.8624, 0.1833, 0.8443, 0.1833, 0.8443, 0.148, 0.8624, 0.148, 0.8624, 0.1777, 0.8624, 0.1777, 0.8624, 0.1423, 0.8443, 0.1423, 0.8443, 0.148, 0.8624, 0.148, 0.8624])
me_cube.materials.append(mat_material)
me_cube.use_mirror_y = True
me_cube.use_mirror_vertex_groups = False
me_cube.use_paint_bone_selection = False
me_cube.use_paint_mask = True
me_cube.update()

# ---- objects
ob_cube = bpy.data.objects.new('Cube', me_cube)

# ---- transforms, parenting, visibility, modifiers, constraints
ob_cube.location = (0.03281, -6.173e-09, 0.04594)
ob_cube.scale = (0.1939, 0.1939, 0.1939)
ob_cube.lock_rotations_4d = False
ob_cube.empty_display_type = 'ARROWS'
ob_cube.lineart.crease_threshold = 0.0
ob_cube.use_mesh_mirror_y = True

# ---- collection membership
col_collection.objects.link(ob_cube)

# ---- scene / render settings (as saved in the file)
scene.frame_start = 1; scene.frame_end = 250; scene.frame_set(1)
scene.render.engine = 'BLENDER_EEVEE_NEXT'
scene.cycles.sampling_pattern = 'TABULATED_SOBOL'
bpy.context.view_layer.update()

# ---- added for rendering (the .blend has no active camera and no usable light): camera, sun
cam_auto = bpy.data.cameras.new('AutoCamera')
cam_auto.lens = 50.0
cam_auto.sensor_width = 36.0
cam_auto.clip_end = 1000.0
ob_auto_camera = bpy.data.objects.new('AutoCamera', cam_auto)
scene.collection.objects.link(ob_auto_camera)
ob_auto_camera.location = (4.47411, -5.35712, 3.57507)
ob_auto_camera.rotation_euler = (1.09748, -7.21219e-08, 0.694738)
scene.camera = ob_auto_camera
light_auto_sun = bpy.data.lights.new('AutoSun', 'SUN')
light_auto_sun.energy = 3.0
light_auto_sun.angle = 0.0523599
ob_auto_sun = bpy.data.objects.new('AutoSun', light_auto_sun)
scene.collection.objects.link(ob_auto_sun)
ob_auto_sun.rotation_euler = (0.872665, 0.174533, 0.523599)
bpy.context.view_layer.update()
